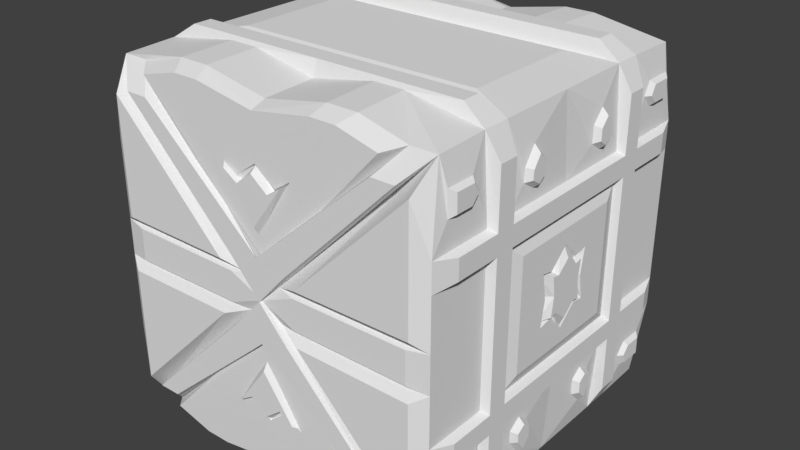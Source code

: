 # Source: SpaceCrate.blend  (saved by Blender 2.79.0; exported with 4.5.12 LTS)
import bpy
from mathutils import Matrix  # noqa: F401  (used for matrix-valued properties, if any)

bpy.ops.wm.read_factory_settings(use_empty=True)
scene = bpy.context.scene
scene.name = 'Scene'

# ---- collections
col_collection_1 = bpy.data.collections.new('Collection 1'); scene.collection.children.link(col_collection_1)

# ---- world
world_world = bpy.data.worlds.new('World'); scene.world = world_world
world_world.color = (0.05088, 0.05088, 0.05088)
world_world.use_sun_shadow = False
world_world.sun_shadow_jitter_overblur = 0.0
world_world.cycles.sampling_method = 'MANUAL'

# ---- meshes
me_cube_001 = bpy.data.meshes.new('Cube.001')
me_cube_001.from_pydata([(0.9706, -0.9271, 0.9907), (0.8215, -0.9271, 0.9907), (1.0, -0.905, 0.8463), (1.0, -1.0, 0.1063), (0.1, -1.0, 0.1), (0.708, -1.04, 0.8578), (0.8401, -1.04, 0.8578), (0.1739, -1.04, 0.1915), (0.8806, -1.022, 0.09256), (0.2069, -1.022, 0.08787), (0.9706, -0.6216, 1.0), (0.9706, -0.4631, 1.0), (1.0, -1.0, 0.554), (1.0, -0.6221, 0.554), (1.0, -1.0, 0.3949), (1.0, -0.6223, 0.3949), (1.0, -0.4619, 0.554), (1.0, -0.4616, 0.3949), (1.041, -0.8708, 0.5338), (1.041, -0.5971, 0.5338), (1.041, -0.8708, 0.4186), (1.041, -0.5972, 0.4186), (1.041, -0.4811, 0.5338), (1.041, -0.4808, 0.4186), (1.041, -0.4819, 0.8568), (1.041, -0.5967, 0.8568), (1.041, -0.5972, 0.4186), (1.041, -0.4808, 0.4186), (1.041, -0.5971, 0.5338), (1.041, -0.4811, 0.5338), (1.0, -0.07212, 0.1098), (1.0, -0.1805, 0.1292), (1.045, -0.07605, 0.104), (1.045, -0.1213, 0.1121), (1.0, -0.7375, 0.8458), (1.0, -0.6976, 0.7701), (1.0, -0.7563, 0.7051), (1.0, -0.9018, 0.7054), (1.026, -0.8747, 0.8257), (1.026, -0.7553, 0.8253), (1.026, -0.727, 0.7714), (1.026, -0.7687, 0.725), (1.026, -0.8724, 0.7253), (1.0, -0.2862, 0.8399), (1.0, -0.3524, 0.746), (1.0, -0.3571, 0.6722), (1.0, -0.2824, 0.6244), (1.0, -0.2151, 0.6723), (1.0, -0.2172, 0.7671), (1.035, -0.2859, 0.8027), (1.035, -0.3315, 0.738), (1.035, -0.3347, 0.6872), (1.035, -0.2833, 0.6542), (1.035, -0.2369, 0.6872), (1.035, -0.2383, 0.7525), (0.1051, -1.0, 0.597), (0.2179, -1.0, 0.6691), (0.09775, -1.042, 0.5907), (0.1797, -1.042, 0.643), (0.8374, -0.4886, 1.088), (0.8374, -0.5955, 1.088), (0.3688, -0.6204, 1.071), (0.3746, -0.9271, 1.062), (0.5487, -0.9271, 1.062), (0.5398, -0.6207, 1.071), (1.027, -0.3674, 0.3223), (1.027, -0.112, 0.1354), (1.027, -0.1831, 0.1481), (0.2456, -1.049, 0.1534), (0.9184, -1.049, 0.8262), (0.9184, -1.049, 0.3739), (0.9184, -1.049, 0.1581), (0.9184, -1.049, 0.4928), (0.3528, -1.015, 1.02), (0.7324, -1.015, 0.9598), (0.1239, -1.015, 0.6175), (0.2197, -1.015, 0.6787), (0.5007, -1.015, 1.02), (0.9706, -0.4631, 1.0), (0.7243, -0.3454, 1.042), (-0.9706, -0.9271, 0.9907), (0.0, -0.9271, 0.9907), (0.0, -1.0, 0.1617), (-0.8215, -0.9271, 0.9907), (-1.0, -0.905, 0.8463), (-1.0, -1.0, 0.1063), (-0.1, -1.0, 0.1), (0.0, -1.04, 0.2372), (-0.708, -1.04, 0.8578), (-0.8401, -1.04, 0.8578), (-0.1739, -1.04, 0.1915), (-0.8806, -1.022, 0.09256), (-0.2069, -1.022, 0.08787), (-0.9706, -0.6216, 1.0), (-0.9706, -0.4631, 1.0), (-1.0, -1.0, 0.554), (-1.0, -0.6221, 0.554), (-1.0, -1.0, 0.3949), (-1.0, -0.6223, 0.3949), (-1.0, -0.4619, 0.554), (-1.0, -0.4616, 0.3949), (-1.041, -0.8708, 0.5338), (-1.041, -0.5971, 0.5338), (-1.041, -0.8708, 0.4186), (-1.041, -0.5972, 0.4186), (-1.041, -0.4811, 0.5338), (-1.041, -0.4808, 0.4186), (0.0, -0.4615, 1.0), (0.0, -0.6197, 1.0), (-1.041, -0.4819, 0.8568), (-1.041, -0.5967, 0.8568), (-1.041, -0.5972, 0.4186), (-1.041, -0.4808, 0.4186), (-1.041, -0.5971, 0.5338), (-1.041, -0.4811, 0.5338), (-1.0, -0.07212, 0.1098), (-1.0, -0.1805, 0.1292), (-1.045, -0.07605, 0.104), (-1.045, -0.1213, 0.1121), (-1.0, -0.7375, 0.8458), (-1.0, -0.6976, 0.7701), (-1.0, -0.7563, 0.7051), (-1.0, -0.9018, 0.7054), (-1.026, -0.8747, 0.8257), (-1.026, -0.7553, 0.8253), (-1.026, -0.727, 0.7714), (-1.026, -0.7687, 0.725), (-1.026, -0.8724, 0.7253), (-1.0, -0.2862, 0.8399), (-1.0, -0.3524, 0.746), (-1.0, -0.3571, 0.6722), (-1.0, -0.2824, 0.6244), (-1.0, -0.2151, 0.6723), (-1.0, -0.2172, 0.7671), (-1.035, -0.2859, 0.8027), (-1.035, -0.3315, 0.738), (-1.035, -0.3347, 0.6872), (-1.035, -0.2833, 0.6542), (-1.035, -0.2369, 0.6872), (-1.035, -0.2383, 0.7525), (0.0, -1.0, 0.7018), (0.0, -1.0, 0.3286), (-0.1051, -1.0, 0.597), (-0.2179, -1.0, 0.6691), (0.0, -1.042, 0.6668), (0.0, -1.042, 0.3959), (-0.09775, -1.042, 0.5907), (-0.1797, -1.042, 0.643), (-0.8374, -0.4886, 1.088), (-0.8374, -0.5955, 1.088), (0.0, -0.4875, 1.088), (0.0, -0.5943, 1.088), (-0.3688, -0.6204, 1.071), (-0.3746, -0.9271, 1.062), (-0.5487, -0.9271, 1.062), (-0.5398, -0.6207, 1.071), (-1.027, -0.3674, 0.3223), (-1.027, -0.112, 0.1354), (-1.027, -0.1831, 0.1481), (-0.2456, -1.049, 0.1534), (-0.9184, -1.049, 0.8262), (-0.9184, -1.049, 0.3739), (-0.9184, -1.049, 0.1581), (-0.9184, -1.049, 0.4928), (-0.3528, -1.015, 1.02), (0.0, -1.015, 0.9598), (-0.7324, -1.015, 0.9598), (0.0, -1.015, 0.2478), (0.0, -1.015, 0.3895), (0.0, -1.015, 0.7066), (-0.1239, -1.015, 0.6175), (-0.2197, -1.015, 0.6787), (-0.5007, -1.015, 1.02), (-0.9706, -0.4631, 1.0), (0.0, -0.4615, 1.0), (-0.7243, -0.3454, 1.042), (0.0, -0.3446, 1.042), (0.9706, 0.9271, 0.9907), (0.8215, 0.9271, 0.9907), (0.9706, 0.0, 1.0), (1.0, 0.905, 0.8463), (1.0, 1.0, 0.1063), (0.1, 1.0, 0.1), (0.708, 1.04, 0.8578), (0.8401, 1.04, 0.8578), (0.1739, 1.04, 0.1915), (0.8806, 1.022, 0.09256), (0.2069, 1.022, 0.08787), (0.9706, 0.6216, 1.0), (0.9706, 0.4631, 1.0), (1.0, 1.0, 0.554), (1.0, 0.6221, 0.554), (1.0, 1.0, 0.3949), (1.0, 0.6223, 0.3949), (1.0, 0.4619, 0.554), (1.0, 0.0, 0.554), (1.0, 0.4616, 0.3949), (1.0, 0.0, 0.3949), (1.041, 0.8708, 0.5338), (1.041, 0.5971, 0.5338), (1.041, 0.8708, 0.4186), (1.041, 0.5972, 0.4186), (1.041, 0.4811, 0.5338), (1.041, 0.0, 0.5338), (1.041, 0.4808, 0.4186), (1.041, 0.0, 0.4186), (1.041, 0.4819, 0.8568), (1.041, 0.5967, 0.8568), (1.041, 0.5972, 0.4186), (1.041, 0.4808, 0.4186), (1.041, 0.5971, 0.5338), (1.041, 0.4811, 0.5338), (1.0, 0.0, 0.2602), (1.0, 0.07212, 0.1098), (1.0, 0.1805, 0.1292), (1.045, 0.0, 0.1668), (1.045, 0.07605, 0.104), (1.045, 0.1213, 0.1121), (1.0, 0.7375, 0.8458), (1.0, 0.6976, 0.7701), (1.0, 0.7563, 0.7051), (1.0, 0.9018, 0.7054), (1.026, 0.8747, 0.8257), (1.026, 0.7553, 0.8253), (1.026, 0.727, 0.7714), (1.026, 0.7687, 0.725), (1.026, 0.8724, 0.7253), (1.0, 0.2862, 0.8399), (1.0, 0.3524, 0.746), (1.0, 0.3571, 0.6722), (1.0, 0.2824, 0.6244), (1.0, 0.2151, 0.6723), (1.0, 0.2172, 0.7671), (1.035, 0.2859, 0.8027), (1.035, 0.3315, 0.738), (1.035, 0.3347, 0.6872), (1.035, 0.2833, 0.6542), (1.035, 0.2369, 0.6872), (1.035, 0.2383, 0.7525), (0.1051, 1.0, 0.597), (0.2179, 1.0, 0.6691), (0.09775, 1.042, 0.5907), (0.1797, 1.042, 0.643), (0.8374, 0.4886, 1.088), (0.8374, 0.5955, 1.088), (0.3688, 0.6204, 1.071), (0.3746, 0.9271, 1.062), (0.5487, 0.9271, 1.062), (0.5398, 0.6207, 1.071), (1.027, 0.3674, 0.3223), (1.027, 0.0, 0.3224), (1.027, 0.0, 0.234), (1.027, 0.112, 0.1354), (1.027, 0.1831, 0.1481), (0.2456, 1.049, 0.1534), (0.9184, 1.049, 0.8262), (0.9184, 1.049, 0.3739), (0.9184, 1.049, 0.1581), (0.9184, 1.049, 0.4928), (0.3528, 1.015, 1.02), (0.7324, 1.015, 0.9598), (0.1239, 1.015, 0.6175), (0.2197, 1.015, 0.6787), (0.5007, 1.015, 1.02), (0.9706, 0.0, 1.0), (0.9706, 0.4631, 1.0), (0.7243, 0.0, 1.042), (0.7243, 0.3454, 1.042), (-0.9706, 0.9271, 0.9907), (0.0, 0.9271, 0.9907), (0.0, 1.0, 0.1617), (-0.8215, 0.9271, 0.9907), (-0.9706, 0.0, 1.0), (0.0, 0.0, 1.042), (-1.0, 0.905, 0.8463), (-1.0, 1.0, 0.1063), (-0.1, 1.0, 0.1), (0.0, 1.04, 0.2372), (-0.708, 1.04, 0.8578), (-0.8401, 1.04, 0.8578), (-0.1739, 1.04, 0.1915), (-0.8806, 1.022, 0.09256), (-0.2069, 1.022, 0.08787), (-0.9706, 0.6216, 1.0), (-0.9706, 0.4631, 1.0), (-1.0, 1.0, 0.554), (-1.0, 0.6221, 0.554), (-1.0, 1.0, 0.3949), (-1.0, 0.6223, 0.3949), (-1.0, 0.4619, 0.554), (-1.0, 0.0, 0.554), (-1.0, 0.4616, 0.3949), (-1.0, 0.0, 0.3949), (-1.041, 0.8708, 0.5338), (-1.041, 0.5971, 0.5338), (-1.041, 0.8708, 0.4186), (-1.041, 0.5972, 0.4186), (-1.041, 0.4811, 0.5338), (-1.041, 0.0, 0.5338), (-1.041, 0.4808, 0.4186), (-1.041, 0.0, 0.4186), (0.0, 0.4615, 1.0), (0.0, 0.6197, 1.0), (-1.041, 0.4819, 0.8568), (-1.041, 0.5967, 0.8568), (-1.041, 0.5972, 0.4186), (-1.041, 0.4808, 0.4186), (-1.041, 0.5971, 0.5338), (-1.041, 0.4811, 0.5338), (-1.0, 0.0, 0.2602), (-1.0, 0.07212, 0.1098), (-1.0, 0.1805, 0.1292), (-1.045, 0.0, 0.1668), (-1.045, 0.07605, 0.104), (-1.045, 0.1213, 0.1121), (-1.0, 0.7375, 0.8458), (-1.0, 0.6976, 0.7701), (-1.0, 0.7563, 0.7051), (-1.0, 0.9018, 0.7054), (-1.026, 0.8747, 0.8257), (-1.026, 0.7553, 0.8253), (-1.026, 0.727, 0.7714), (-1.026, 0.7687, 0.725), (-1.026, 0.8724, 0.7253), (-1.0, 0.2862, 0.8399), (-1.0, 0.3524, 0.746), (-1.0, 0.3571, 0.6722), (-1.0, 0.2824, 0.6244), (-1.0, 0.2151, 0.6723), (-1.0, 0.2172, 0.7671), (-1.035, 0.2859, 0.8027), (-1.035, 0.3315, 0.738), (-1.035, 0.3347, 0.6872), (-1.035, 0.2833, 0.6542), (-1.035, 0.2369, 0.6872), (-1.035, 0.2383, 0.7525), (0.0, 1.0, 0.7018), (0.0, 1.0, 0.3286), (-0.1051, 1.0, 0.597), (-0.2179, 1.0, 0.6691), (0.0, 1.042, 0.6668), (0.0, 1.042, 0.3959), (-0.09775, 1.042, 0.5907), (-0.1797, 1.042, 0.643), (-0.8374, 0.4886, 1.088), (-0.8374, 0.5955, 1.088), (0.0, 0.4875, 1.088), (0.0, 0.5943, 1.088), (-0.3688, 0.6204, 1.071), (-0.3746, 0.9271, 1.062), (-0.5487, 0.9271, 1.062), (-0.5398, 0.6207, 1.071), (-1.027, 0.3674, 0.3223), (-1.027, 0.0, 0.3224), (-1.027, 0.0, 0.234), (-1.027, 0.112, 0.1354), (-1.027, 0.1831, 0.1481), (-0.2456, 1.049, 0.1534), (-0.9184, 1.049, 0.8262), (-0.9184, 1.049, 0.3739), (-0.9184, 1.049, 0.1581), (-0.9184, 1.049, 0.4928), (-0.3528, 1.015, 1.02), (0.0, 1.015, 0.9598), (-0.7324, 1.015, 0.9598), (0.0, 1.015, 0.2478), (0.0, 1.015, 0.3895), (0.0, 1.015, 0.7066), (-0.1239, 1.015, 0.6175), (-0.2197, 1.015, 0.6787), (-0.5007, 1.015, 1.02), (-0.9706, 0.0, 1.0), (-0.9706, 0.4631, 1.0), (0.0, 0.4615, 1.0), (-0.7243, 0.0, 1.042), (-0.7243, 0.3454, 1.042), (0.0, 0.3446, 1.042), (0.9706, -0.9271, -0.9907), (0.8215, -0.9271, -0.9907), (1.0, -1.0, 0.0), (1.0, -0.905, -0.8463), (1.0, -1.0, -0.1063), (0.1, -1.0, -0.1), (0.708, -1.04, -0.8578), (0.8401, -1.04, -0.8578), (0.1739, -1.04, -0.1915), (0.8806, -1.022, -0.09256), (0.8806, -1.022, 0.0), (0.2069, -1.022, -0.08787), (1.0, -0.6227, 0.0), (0.9706, -0.6216, -1.0), (0.9706, -0.4631, -1.0), (1.0, -0.4606, 0.0), (1.0, -1.0, -0.554), (1.0, -0.6221, -0.554), (1.0, -1.0, -0.3949), (1.0, -0.6223, -0.3949), (1.0, -0.4619, -0.554), (1.0, -0.4616, -0.3949), (1.041, -0.8708, -0.5338), (1.041, -0.5971, -0.5338), (1.041, -0.8708, -0.4186), (1.041, -0.5972, -0.4186), (1.041, -0.4811, -0.5338), (1.041, -0.4808, -0.4186), (1.041, -0.4801, 0.0), (1.041, -0.5975, 0.0), (1.041, -0.4819, -0.8568), (1.041, -0.5967, -0.8568), (1.041, -0.5972, -0.4186), (1.041, -0.4808, -0.4186), (1.041, -0.5971, -0.5338), (1.041, -0.4811, -0.5338), (1.0, -0.1417, 0.0), (1.0, -0.07212, -0.1098), (1.0, -0.1805, -0.1292), (1.045, -0.1051, 0.0), (1.045, -0.07605, -0.104), (1.045, -0.1213, -0.1121), (1.0, -0.7375, -0.8458), (1.0, -0.6976, -0.7701), (1.0, -0.7563, -0.7051), (1.0, -0.9018, -0.7054), (1.026, -0.8747, -0.8257), (1.026, -0.7553, -0.8253), (1.026, -0.727, -0.7714), (1.026, -0.7687, -0.725), (1.026, -0.8724, -0.7253), (1.0, -0.2862, -0.8399), (1.0, -0.3524, -0.746), (1.0, -0.3571, -0.6722), (1.0, -0.2824, -0.6244), (1.0, -0.2151, -0.6723), (1.0, -0.2172, -0.7671), (1.035, -0.2859, -0.8027), (1.035, -0.3315, -0.738), (1.035, -0.3347, -0.6872), (1.035, -0.2833, -0.6542), (1.035, -0.2369, -0.6872), (1.035, -0.2383, -0.7525), (0.1051, -1.0, -0.597), (0.2179, -1.0, -0.6691), (0.09775, -1.042, -0.5907), (0.1797, -1.042, -0.643), (0.8374, -0.4886, -1.088), (0.8374, -0.5955, -1.088), (0.3688, -0.6204, -1.071), (0.3746, -0.9271, -1.062), (0.5487, -0.9271, -1.062), (0.5398, -0.6207, -1.071), (1.027, -0.1577, 0.0), (1.027, -0.3668, 0.0), (1.027, -0.3674, -0.3223), (1.027, -0.112, -0.1354), (1.027, -0.1831, -0.1481), (0.2456, -1.049, -0.1534), (0.9184, -1.049, -0.8262), (0.9184, -1.049, -0.3739), (0.9184, -1.049, -0.1581), (0.9184, -1.049, -0.4928), (0.3528, -1.015, -1.02), (0.7324, -1.015, -0.9598), (0.1239, -1.015, -0.6175), (0.2197, -1.015, -0.6787), (0.5007, -1.015, -1.02), (0.9706, -0.4631, -1.0), (0.7243, -0.3454, -1.042), (-0.9706, -0.9271, -0.9907), (0.0, -0.9271, -0.9907), (0.0, -1.0, -0.1617), (-0.8215, -0.9271, -0.9907), (-1.0, -1.0, 0.0), (0.0, -1.0, 0.0), (-1.0, -0.905, -0.8463), (-1.0, -1.0, -0.1063), (-0.1, -1.0, -0.1), (0.0, -1.04, -0.2372), (0.0, -1.04, 0.0), (-0.708, -1.04, -0.8578), (-0.8401, -1.04, -0.8578), (-0.1739, -1.04, -0.1915), (-0.8806, -1.022, -0.09256), (-0.8806, -1.022, 0.0), (0.0, -1.022, 0.0), (-0.2069, -1.022, -0.08787), (-1.0, -0.6227, 0.0), (-0.9706, -0.6216, -1.0), (-0.9706, -0.4631, -1.0), (-1.0, -0.4606, 0.0), (-1.0, -1.0, -0.554), (-1.0, -0.6221, -0.554), (-1.0, -1.0, -0.3949), (-1.0, -0.6223, -0.3949), (-1.0, -0.4619, -0.554), (-1.0, -0.4616, -0.3949), (-1.041, -0.8708, -0.5338), (-1.041, -0.5971, -0.5338), (-1.041, -0.8708, -0.4186), (-1.041, -0.5972, -0.4186), (-1.041, -0.4811, -0.5338), (-1.041, -0.4808, -0.4186), (0.0, -0.4615, -1.0), (0.0, -0.6197, -1.0), (-1.041, -0.4801, 0.0), (-1.041, -0.5975, 0.0), (-1.041, -0.4819, -0.8568), (-1.041, -0.5967, -0.8568), (-1.041, -0.5972, -0.4186), (-1.041, -0.4808, -0.4186), (-1.041, -0.5971, -0.5338), (-1.041, -0.4811, -0.5338), (-1.0, -0.1417, 0.0), (-1.0, -0.07212, -0.1098), (-1.0, -0.1805, -0.1292), (-1.045, -0.1051, 0.0), (-1.045, -0.07605, -0.104), (-1.045, -0.1213, -0.1121), (-1.0, -0.7375, -0.8458), (-1.0, -0.6976, -0.7701), (-1.0, -0.7563, -0.7051), (-1.0, -0.9018, -0.7054), (-1.026, -0.8747, -0.8257), (-1.026, -0.7553, -0.8253), (-1.026, -0.727, -0.7714), (-1.026, -0.7687, -0.725), (-1.026, -0.8724, -0.7253), (-1.0, -0.2862, -0.8399), (-1.0, -0.3524, -0.746), (-1.0, -0.3571, -0.6722), (-1.0, -0.2824, -0.6244), (-1.0, -0.2151, -0.6723), (-1.0, -0.2172, -0.7671), (-1.035, -0.2859, -0.8027), (-1.035, -0.3315, -0.738), (-1.035, -0.3347, -0.6872), (-1.035, -0.2833, -0.6542), (-1.035, -0.2369, -0.6872), (-1.035, -0.2383, -0.7525), (0.0, -1.0, -0.7018), (0.0, -1.0, -0.3286), (-0.1051, -1.0, -0.597), (-0.2179, -1.0, -0.6691), (0.0, -1.042, -0.6668), (0.0, -1.042, -0.3959), (-0.09775, -1.042, -0.5907), (-0.1797, -1.042, -0.643), (-0.8374, -0.4886, -1.088), (-0.8374, -0.5955, -1.088), (0.0, -0.4875, -1.088), (0.0, -0.5943, -1.088), (-0.3688, -0.6204, -1.071), (-0.3746, -0.9271, -1.062), (-0.5487, -0.9271, -1.062), (-0.5398, -0.6207, -1.071), (-1.027, -0.1577, 0.0), (-1.027, -0.3668, 0.0), (-1.027, -0.3674, -0.3223), (-1.027, -0.112, -0.1354), (-1.027, -0.1831, -0.1481), (-0.2456, -1.049, -0.1534), (-0.9184, -1.049, -0.8262), (-0.9184, -1.049, -0.3739), (-0.9184, -1.049, -0.1581), (-0.9184, -1.049, -0.4928), (-0.3528, -1.015, -1.02), (0.0, -1.015, -0.9598), (-0.7324, -1.015, -0.9598), (0.0, -1.015, -0.2478), (0.0, -1.015, -0.3895), (0.0, -1.015, -0.7066), (-0.1239, -1.015, -0.6175), (-0.2197, -1.015, -0.6787), (-0.5007, -1.015, -1.02), (-0.9706, -0.4631, -1.0), (0.0, -0.4615, -1.0), (-0.7243, -0.3454, -1.042), (0.0, -0.3446, -1.042), (0.9706, 0.9271, -0.9907), (0.8215, 0.9271, -0.9907), (0.9706, 0.0, -1.0), (1.0, 1.0, 0.0), (1.0, 0.905, -0.8463), (1.0, 1.0, -0.1063), (0.1, 1.0, -0.1), (0.708, 1.04, -0.8578), (0.8401, 1.04, -0.8578), (0.1739, 1.04, -0.1915), (0.8806, 1.022, -0.09256), (0.8806, 1.022, 0.0), (0.2069, 1.022, -0.08787), (1.0, 0.6227, 0.0), (0.9706, 0.6216, -1.0), (0.9706, 0.4631, -1.0), (1.0, 0.4606, 0.0), (1.0, 1.0, -0.554), (1.0, 0.6221, -0.554), (1.0, 1.0, -0.3949), (1.0, 0.6223, -0.3949), (1.0, 0.4619, -0.554), (1.0, 0.0, -0.554), (1.0, 0.4616, -0.3949), (1.0, 0.0, -0.3949), (1.041, 0.8708, -0.5338), (1.041, 0.5971, -0.5338), (1.041, 0.8708, -0.4186), (1.041, 0.5972, -0.4186), (1.041, 0.4811, -0.5338), (1.041, 0.0, -0.5338), (1.041, 0.4808, -0.4186), (1.041, 0.0, -0.4186), (1.041, 0.4801, 0.0), (1.041, 0.5975, 0.0), (1.041, 0.4819, -0.8568), (1.041, 0.5967, -0.8568), (1.041, 0.5972, -0.4186), (1.041, 0.4808, -0.4186), (1.041, 0.5971, -0.5338), (1.041, 0.4811, -0.5338), (1.0, 0.1417, 0.0), (1.0, 0.0, -0.2602), (1.0, 0.07212, -0.1098), (1.0, 0.1805, -0.1292), (1.045, 0.0, -0.1668), (1.045, 0.0, 0.0), (1.045, 0.1051, 0.0), (1.045, 0.07605, -0.104), (1.045, 0.1213, -0.1121), (1.0, 0.7375, -0.8458), (1.0, 0.6976, -0.7701), (1.0, 0.7563, -0.7051), (1.0, 0.9018, -0.7054), (1.026, 0.8747, -0.8257), (1.026, 0.7553, -0.8253), (1.026, 0.727, -0.7714), (1.026, 0.7687, -0.725), (1.026, 0.8724, -0.7253), (1.0, 0.2862, -0.8399), (1.0, 0.3524, -0.746), (1.0, 0.3571, -0.6722), (1.0, 0.2824, -0.6244), (1.0, 0.2151, -0.6723), (1.0, 0.2172, -0.7671), (1.035, 0.2859, -0.8027), (1.035, 0.3315, -0.738), (1.035, 0.3347, -0.6872), (1.035, 0.2833, -0.6542), (1.035, 0.2369, -0.6872), (1.035, 0.2383, -0.7525), (0.1051, 1.0, -0.597), (0.2179, 1.0, -0.6691), (0.09775, 1.042, -0.5907), (0.1797, 1.042, -0.643), (0.8374, 0.4886, -1.088), (0.8374, 0.5955, -1.088), (0.3688, 0.6204, -1.071), (0.3746, 0.9271, -1.062), (0.5487, 0.9271, -1.062), (0.5398, 0.6207, -1.071), (1.027, 0.1577, 0.0), (1.027, 0.3668, 0.0), (1.027, 0.3674, -0.3223), (1.027, 0.0, -0.3224), (1.027, 0.0, -0.234), (1.027, 0.112, -0.1354), (1.027, 0.1831, -0.1481), (0.2456, 1.049, -0.1534), (0.9184, 1.049, -0.8262), (0.9184, 1.049, -0.3739), (0.9184, 1.049, -0.1581), (0.9184, 1.049, -0.4928), (0.3528, 1.015, -1.02), (0.7324, 1.015, -0.9598), (0.1239, 1.015, -0.6175), (0.2197, 1.015, -0.6787), (0.5007, 1.015, -1.02), (0.9706, 0.0, -1.0), (0.9706, 0.4631, -1.0), (0.7243, 0.0, -1.042), (0.7243, 0.3454, -1.042), (-0.9706, 0.9271, -0.9907), (0.0, 0.9271, -0.9907), (0.0, 1.0, -0.1617), (-0.8215, 0.9271, -0.9907), (-0.9706, 0.0, -1.0), (0.0, 0.0, -1.042), (-1.0, 1.0, 0.0), (0.0, 1.0, 0.0), (-1.0, 0.905, -0.8463), (-1.0, 1.0, -0.1063), (-0.1, 1.0, -0.1), (0.0, 1.04, -0.2372), (0.0, 1.04, 0.0), (-0.708, 1.04, -0.8578), (-0.8401, 1.04, -0.8578), (-0.1739, 1.04, -0.1915), (-0.8806, 1.022, -0.09256), (-0.8806, 1.022, 0.0), (0.0, 1.022, 0.0), (-0.2069, 1.022, -0.08787), (-1.0, 0.6227, 0.0), (-0.9706, 0.6216, -1.0), (-0.9706, 0.4631, -1.0), (-1.0, 0.4606, 0.0), (-1.0, 1.0, -0.554), (-1.0, 0.6221, -0.554), (-1.0, 1.0, -0.3949), (-1.0, 0.6223, -0.3949), (-1.0, 0.4619, -0.554), (-1.0, 0.0, -0.554), (-1.0, 0.4616, -0.3949), (-1.0, 0.0, -0.3949), (-1.041, 0.8708, -0.5338), (-1.041, 0.5971, -0.5338), (-1.041, 0.8708, -0.4186), (-1.041, 0.5972, -0.4186), (-1.041, 0.4811, -0.5338), (-1.041, 0.0, -0.5338), (-1.041, 0.4808, -0.4186), (-1.041, 0.0, -0.4186), (0.0, 0.4615, -1.0), (0.0, 0.6197, -1.0), (-1.041, 0.4801, 0.0), (-1.041, 0.5975, 0.0), (-1.041, 0.4819, -0.8568), (-1.041, 0.5967, -0.8568), (-1.041, 0.5972, -0.4186), (-1.041, 0.4808, -0.4186), (-1.041, 0.5971, -0.5338), (-1.041, 0.4811, -0.5338), (-1.0, 0.1417, 0.0), (-1.0, 0.0, -0.2602), (-1.0, 0.07212, -0.1098), (-1.0, 0.1805, -0.1292), (-1.045, 0.0, -0.1668), (-1.045, 0.0, 0.0), (-1.045, 0.1051, 0.0), (-1.045, 0.07605, -0.104), (-1.045, 0.1213, -0.1121), (-1.0, 0.7375, -0.8458), (-1.0, 0.6976, -0.7701), (-1.0, 0.7563, -0.7051), (-1.0, 0.9018, -0.7054), (-1.026, 0.8747, -0.8257), (-1.026, 0.7553, -0.8253), (-1.026, 0.727, -0.7714), (-1.026, 0.7687, -0.725), (-1.026, 0.8724, -0.7253), (-1.0, 0.2862, -0.8399), (-1.0, 0.3524, -0.746), (-1.0, 0.3571, -0.6722), (-1.0, 0.2824, -0.6244), (-1.0, 0.2151, -0.6723), (-1.0, 0.2172, -0.7671), (-1.035, 0.2859, -0.8027), (-1.035, 0.3315, -0.738), (-1.035, 0.3347, -0.6872), (-1.035, 0.2833, -0.6542), (-1.035, 0.2369, -0.6872), (-1.035, 0.2383, -0.7525), (0.0, 1.0, -0.7018), (0.0, 1.0, -0.3286), (-0.1051, 1.0, -0.597), (-0.2179, 1.0, -0.6691), (0.0, 1.042, -0.6668), (0.0, 1.042, -0.3959), (-0.09775, 1.042, -0.5907), (-0.1797, 1.042, -0.643), (-0.8374, 0.4886, -1.088), (-0.8374, 0.5955, -1.088), (0.0, 0.4875, -1.088), (0.0, 0.5943, -1.088), (-0.3688, 0.6204, -1.071), (-0.3746, 0.9271, -1.062), (-0.5487, 0.9271, -1.062), (-0.5398, 0.6207, -1.071), (-1.027, 0.1577, 0.0), (-1.027, 0.3668, 0.0), (-1.027, 0.3674, -0.3223), (-1.027, 0.0, -0.3224), (-1.027, 0.0, -0.234), (-1.027, 0.112, -0.1354), (-1.027, 0.1831, -0.1481), (-0.2456, 1.049, -0.1534), (-0.9184, 1.049, -0.8262), (-0.9184, 1.049, -0.3739), (-0.9184, 1.049, -0.1581), (-0.9184, 1.049, -0.4928), (-0.3528, 1.015, -1.02), (0.0, 1.015, -0.9598), (-0.7324, 1.015, -0.9598), (0.0, 1.015, -0.2478), (0.0, 1.015, -0.3895), (0.0, 1.015, -0.7066), (-0.1239, 1.015, -0.6175), (-0.2197, 1.015, -0.6787), (-0.5007, 1.015, -1.02), (-0.9706, 0.0, -1.0), (-0.9706, 0.4631, -1.0), (0.0, 0.4615, -1.0), (-0.7243, 0.0, -1.042), (-0.7243, 0.3454, -1.042), (0.0, 0.3446, -1.042)], [], [(31, 413, 416, 33), (11, 179, 264, 78), (63, 62, 73, 77), (4, 472, 483, 9), (14, 12, 72, 70), (477, 7, 6, 5, 87), (0, 1, 5, 6), (472, 4, 7, 477), (1, 82, 87, 5), (4, 0, 6, 7), (387, 8, 9, 483), (379, 3, 8, 387), (3, 4, 9, 8), (389, 15, 14, 3, 379), (392, 17, 27, 405), (12, 13, 35, 36, 37, 2, 0), (195, 16, 22, 203), (20, 21, 19, 18), (16, 195, 47, 46, 45), (10, 13, 28, 25), (17, 197, 205, 23), (12, 14, 20, 18), (23, 205, 203, 22), (21, 23, 22, 19), (15, 17, 23, 21), (13, 12, 18, 19), (16, 13, 19, 22), (14, 15, 21, 20), (405, 27, 26, 406), (108, 61, 64, 10, 60, 151), (10, 64, 63, 1, 0), (28, 29, 24, 25), (16, 11, 24, 29), (11, 10, 25, 24), (17, 15, 26, 27), (13, 16, 29, 28), (15, 389, 406, 26), (623, 215, 32, 33, 416), (197, 17, 65, 250), (212, 30, 32, 215), (30, 31, 33, 32), (39, 38, 42, 41, 40), (0, 2, 34, 35, 13, 10), (37, 36, 41, 42), (35, 34, 39, 40), (2, 37, 42, 38), (36, 35, 40, 41), (34, 2, 38, 39), (51, 52, 53, 54, 49, 50), (46, 47, 53, 52), (44, 43, 48, 47, 195, 179, 11, 16, 45), (44, 45, 51, 50), (47, 48, 54, 53), (45, 46, 52, 51), (43, 44, 50, 49), (48, 43, 49, 54), (145, 58, 57, 144), (56, 55, 57, 58), (141, 56, 58, 145), (55, 140, 144, 57), (59, 150, 151, 60), (11, 107, 150, 59), (10, 11, 59, 60), (450, 67, 66, 251, 250, 65, 451), (62, 61, 108, 81), (63, 64, 61, 62), (17, 392, 451, 65), (413, 31, 67, 450), (30, 212, 251, 66), (31, 30, 66, 67), (68, 71, 70, 72, 69), (4, 3, 71, 68), (3, 14, 70, 71), (12, 0, 69, 72), (0, 4, 68, 69), (167, 74, 77, 73, 165, 169, 75, 76, 168), (55, 56, 76, 75), (82, 1, 74, 167), (56, 141, 168, 76), (1, 63, 77, 74), (62, 81, 165, 73), (140, 55, 75, 169), (174, 78, 79, 176), (107, 11, 78, 174), (266, 273, 176, 79), (78, 264, 266, 79), (116, 118, 514, 511), (94, 173, 371, 272), (154, 172, 164, 153), (86, 92, 483, 472), (97, 161, 163, 95), (477, 87, 88, 89, 90), (80, 89, 88, 83), (472, 477, 90, 86), (83, 88, 87, 82), (86, 90, 89, 80), (482, 483, 92, 91), (471, 482, 91, 85), (85, 91, 92, 86), (485, 471, 85, 97, 98), (488, 503, 112, 100), (95, 80, 84, 122, 121, 120, 96), (290, 298, 105, 99), (103, 101, 102, 104), (99, 130, 131, 132, 290), (93, 110, 113, 96), (100, 106, 300, 292), (95, 101, 103, 97), (106, 105, 298, 300), (104, 102, 105, 106), (98, 104, 106, 100), (96, 102, 101, 95), (99, 105, 102, 96), (97, 103, 104, 98), (503, 504, 111, 112), (108, 151, 149, 93, 155, 152), (93, 80, 83, 154, 155), (113, 110, 109, 114), (99, 114, 109, 94), (94, 109, 110, 93), (100, 112, 111, 98), (96, 113, 114, 99), (98, 111, 504, 485), (734, 514, 118, 117, 312), (292, 353, 156, 100), (309, 312, 117, 115), (115, 117, 118, 116), (124, 125, 126, 127, 123), (80, 93, 96, 120, 119, 84), (122, 127, 126, 121), (120, 125, 124, 119), (84, 123, 127, 122), (121, 126, 125, 120), (119, 124, 123, 84), (136, 135, 134, 139, 138, 137), (131, 137, 138, 132), (129, 130, 99, 94, 272, 290, 132, 133, 128), (129, 135, 136, 130), (132, 138, 139, 133), (130, 136, 137, 131), (128, 134, 135, 129), (133, 139, 134, 128), (145, 144, 146, 147), (143, 147, 146, 142), (141, 145, 147, 143), (142, 146, 144, 140), (148, 149, 151, 150), (94, 148, 150, 107), (93, 149, 148, 94), (554, 555, 156, 353, 354, 157, 158), (153, 81, 108, 152), (154, 153, 152, 155), (100, 156, 555, 488), (511, 554, 158, 116), (115, 157, 354, 309), (116, 158, 157, 115), (159, 160, 163, 161, 162), (86, 159, 162, 85), (85, 162, 161, 97), (95, 163, 160, 80), (80, 160, 159, 86), (167, 168, 171, 170, 169, 165, 164, 172, 166), (142, 170, 171, 143), (82, 167, 166, 83), (143, 171, 168, 141), (83, 166, 172, 154), (153, 164, 165, 81), (140, 169, 170, 142), (174, 176, 175, 173), (107, 174, 173, 94), (374, 175, 176, 273), (173, 175, 374, 371), (214, 217, 624, 618), (189, 265, 264, 179), (247, 263, 259, 246), (182, 187, 697, 686), (192, 256, 258, 190), (691, 277, 183, 184, 185), (177, 184, 183, 178), (686, 691, 185, 182), (178, 183, 277, 270), (182, 185, 184, 177), (588, 697, 187, 186), (580, 588, 186, 181), (181, 186, 187, 182), (590, 580, 181, 192, 193), (593, 610, 209, 196), (190, 177, 180, 221, 220, 219, 191), (195, 203, 202, 194), (200, 198, 199, 201), (194, 229, 230, 231, 195), (188, 207, 210, 191), (196, 204, 205, 197), (190, 198, 200, 192), (204, 202, 203, 205), (201, 199, 202, 204), (193, 201, 204, 196), (191, 199, 198, 190), (194, 202, 199, 191), (192, 200, 201, 193), (610, 611, 208, 209), (302, 347, 244, 188, 248, 245), (188, 177, 178, 247, 248), (210, 207, 206, 211), (194, 211, 206, 189), (189, 206, 207, 188), (196, 209, 208, 193), (191, 210, 211, 194), (193, 208, 611, 590), (623, 624, 217, 216, 215), (197, 250, 249, 196), (212, 215, 216, 213), (213, 216, 217, 214), (223, 224, 225, 226, 222), (177, 188, 191, 219, 218, 180), (221, 226, 225, 220), (219, 224, 223, 218), (180, 222, 226, 221), (220, 225, 224, 219), (218, 223, 222, 180), (235, 234, 233, 238, 237, 236), (230, 236, 237, 231), (228, 229, 194, 189, 179, 195, 231, 232, 227), (228, 234, 235, 229), (231, 237, 238, 232), (229, 235, 236, 230), (227, 233, 234, 228), (232, 238, 233, 227), (341, 340, 241, 242), (240, 242, 241, 239), (337, 341, 242, 240), (239, 241, 340, 336), (243, 244, 347, 346), (189, 243, 346, 301), (188, 244, 243, 189), (658, 659, 249, 250, 251, 252, 253), (246, 269, 302, 245), (247, 246, 245, 248), (196, 249, 659, 593), (618, 658, 253, 214), (213, 252, 251, 212), (214, 253, 252, 213), (254, 255, 258, 256, 257), (182, 254, 257, 181), (181, 257, 256, 192), (190, 258, 255, 177), (177, 255, 254, 182), (365, 366, 262, 261, 367, 363, 259, 263, 260), (239, 261, 262, 240), (270, 365, 260, 178), (240, 262, 366, 337), (178, 260, 263, 247), (246, 259, 363, 269), (336, 367, 261, 239), (373, 376, 267, 265), (301, 373, 265, 189), (266, 267, 376, 273), (265, 267, 266, 264), (311, 729, 735, 314), (284, 272, 371, 372), (350, 349, 362, 370), (276, 686, 697, 282), (287, 285, 361, 359), (691, 280, 279, 278, 277), (268, 271, 278, 279), (686, 276, 280, 691), (271, 270, 277, 278), (276, 268, 279, 280), (696, 281, 282, 697), (685, 275, 281, 696), (275, 276, 282, 281), (699, 288, 287, 275, 685), (702, 291, 306, 721), (285, 286, 316, 317, 318, 274, 268), (290, 289, 297, 298), (295, 296, 294, 293), (289, 290, 328, 327, 326), (283, 286, 307, 304), (291, 292, 300, 299), (285, 287, 295, 293), (299, 300, 298, 297), (296, 299, 297, 294), (288, 291, 299, 296), (286, 285, 293, 294), (289, 286, 294, 297), (287, 288, 296, 295), (721, 306, 305, 722), (302, 348, 351, 283, 345, 347), (283, 351, 350, 271, 268), (307, 308, 303, 304), (289, 284, 303, 308), (284, 283, 304, 303), (291, 288, 305, 306), (286, 289, 308, 307), (288, 699, 722, 305), (734, 312, 313, 314, 735), (292, 291, 352, 353), (309, 310, 313, 312), (310, 311, 314, 313), (320, 319, 323, 322, 321), (268, 274, 315, 316, 286, 283), (318, 317, 322, 323), (316, 315, 320, 321), (274, 318, 323, 319), (317, 316, 321, 322), (315, 274, 319, 320), (332, 333, 334, 335, 330, 331), (327, 328, 334, 333), (325, 324, 329, 328, 290, 272, 284, 289, 326), (325, 326, 332, 331), (328, 329, 335, 334), (326, 327, 333, 332), (324, 325, 331, 330), (329, 324, 330, 335), (341, 343, 342, 340), (339, 338, 342, 343), (337, 339, 343, 341), (338, 336, 340, 342), (344, 346, 347, 345), (284, 301, 346, 344), (283, 284, 344, 345), (775, 356, 355, 354, 353, 352, 776), (349, 348, 302, 269), (350, 351, 348, 349), (291, 702, 776, 352), (729, 311, 356, 775), (310, 309, 354, 355), (311, 310, 355, 356), (357, 360, 359, 361, 358), (276, 275, 360, 357), (275, 287, 359, 360), (285, 268, 358, 361), (268, 276, 357, 358), (365, 364, 370, 362, 363, 367, 368, 369, 366), (338, 339, 369, 368), (270, 271, 364, 365), (339, 337, 366, 369), (271, 350, 370, 364), (349, 269, 363, 362), (336, 338, 368, 367), (373, 372, 375, 376), (301, 284, 372, 373), (374, 273, 376, 375), (372, 371, 374, 375), (415, 418, 416, 413), (391, 465, 675, 579), (448, 464, 460, 447), (382, 388, 483, 472), (395, 457, 459, 393), (477, 476, 383, 384, 385), (377, 384, 383, 378), (472, 477, 385, 382), (378, 383, 476, 469), (382, 385, 384, 377), (387, 483, 388, 386), (379, 387, 386, 381), (381, 386, 388, 382), (389, 379, 381, 395, 396), (392, 405, 410, 398), (393, 377, 380, 422, 421, 420, 394), (599, 607, 403, 397), (401, 399, 400, 402), (397, 430, 431, 432, 599), (390, 408, 411, 394), (398, 404, 609, 601), (393, 399, 401, 395), (404, 403, 607, 609), (402, 400, 403, 404), (396, 402, 404, 398), (394, 400, 399, 393), (397, 403, 400, 394), (395, 401, 402, 396), (405, 406, 409, 410), (502, 549, 445, 390, 449, 446), (390, 377, 378, 448, 449), (411, 408, 407, 412), (397, 412, 407, 391), (391, 407, 408, 390), (398, 410, 409, 396), (394, 411, 412, 397), (396, 409, 406, 389), (623, 416, 418, 417, 622), (601, 661, 452, 398), (619, 622, 417, 414), (414, 417, 418, 415), (424, 425, 426, 427, 423), (377, 390, 394, 420, 419, 380), (422, 427, 426, 421), (420, 425, 424, 419), (380, 423, 427, 422), (421, 426, 425, 420), (419, 424, 423, 380), (436, 435, 434, 439, 438, 437), (431, 437, 438, 432), (429, 430, 397, 391, 579, 599, 432, 433, 428), (429, 435, 436, 430), (432, 438, 439, 433), (430, 436, 437, 431), (428, 434, 435, 429), (433, 439, 434, 428), (543, 542, 442, 443), (441, 443, 442, 440), (539, 543, 443, 441), (440, 442, 542, 538), (444, 445, 549, 548), (391, 444, 548, 501), (390, 445, 444, 391), (450, 451, 452, 661, 662, 453, 454), (447, 468, 502, 446), (448, 447, 446, 449), (398, 452, 451, 392), (413, 450, 454, 415), (414, 453, 662, 619), (415, 454, 453, 414), (455, 456, 459, 457, 458), (382, 455, 458, 381), (381, 458, 457, 395), (393, 459, 456, 377), (377, 456, 455, 382), (567, 568, 463, 462, 569, 565, 460, 464, 461), (440, 462, 463, 441), (469, 567, 461, 378), (441, 463, 568, 539), (378, 461, 464, 448), (447, 460, 565, 468), (538, 569, 462, 440), (574, 576, 466, 465), (501, 574, 465, 391), (677, 466, 576, 684), (465, 466, 677, 675), (513, 511, 514, 516), (487, 683, 796, 573), (552, 551, 564, 572), (475, 472, 483, 484), (491, 489, 563, 561), (477, 480, 479, 478, 476), (467, 470, 478, 479), (472, 475, 480, 477), (470, 469, 476, 478), (475, 467, 479, 480), (482, 481, 484, 483), (471, 474, 481, 482), (474, 475, 484, 481), (485, 492, 491, 474, 471), (488, 494, 508, 503), (489, 490, 518, 519, 520, 473, 467), (708, 493, 499, 716), (497, 498, 496, 495), (493, 708, 530, 529, 528), (486, 490, 509, 506), (494, 710, 718, 500), (489, 491, 497, 495), (500, 718, 716, 499), (498, 500, 499, 496), (492, 494, 500, 498), (490, 489, 495, 496), (493, 490, 496, 499), (491, 492, 498, 497), (503, 508, 507, 504), (502, 550, 553, 486, 547, 549), (486, 553, 552, 470, 467), (509, 510, 505, 506), (493, 487, 505, 510), (487, 486, 506, 505), (494, 492, 507, 508), (490, 493, 510, 509), (492, 485, 504, 507), (734, 733, 515, 516, 514), (710, 494, 556, 778), (730, 512, 515, 733), (512, 513, 516, 515), (522, 521, 525, 524, 523), (467, 473, 517, 518, 490, 486), (520, 519, 524, 525), (518, 517, 522, 523), (473, 520, 525, 521), (519, 518, 523, 524), (517, 473, 521, 522), (534, 535, 536, 537, 532, 533), (529, 530, 536, 535), (527, 526, 531, 530, 708, 683, 487, 493, 528), (527, 528, 534, 533), (530, 531, 537, 536), (528, 529, 535, 534), (526, 527, 533, 532), (531, 526, 532, 537), (543, 545, 544, 542), (541, 540, 544, 545), (539, 541, 545, 543), (540, 538, 542, 544), (546, 548, 549, 547), (487, 501, 548, 546), (486, 487, 546, 547), (554, 558, 557, 779, 778, 556, 555), (551, 550, 502, 468), (552, 553, 550, 551), (494, 488, 555, 556), (511, 513, 558, 554), (512, 730, 779, 557), (513, 512, 557, 558), (559, 562, 561, 563, 560), (475, 474, 562, 559), (474, 491, 561, 562), (489, 467, 560, 563), (467, 475, 559, 560), (567, 566, 572, 564, 565, 569, 570, 571, 568), (540, 541, 571, 570), (469, 470, 566, 567), (541, 539, 568, 571), (470, 552, 572, 566), (551, 468, 565, 564), (538, 540, 570, 569), (574, 573, 575, 576), (501, 487, 573, 574), (799, 684, 576, 575), (573, 796, 799, 575), (621, 618, 624, 626), (592, 579, 675, 676), (656, 655, 670, 674), (583, 686, 697, 589), (596, 594, 669, 667), (691, 586, 585, 584, 690), (577, 578, 584, 585), (686, 583, 586, 691), (578, 681, 690, 584), (583, 577, 585, 586), (588, 587, 589, 697), (580, 582, 587, 588), (582, 583, 589, 587), (590, 597, 596, 582, 580), (593, 600, 615, 610), (594, 595, 628, 629, 630, 581, 577), (599, 598, 606, 607), (604, 605, 603, 602), (598, 599, 640, 639, 638), (591, 595, 616, 613), (600, 601, 609, 608), (594, 596, 604, 602), (608, 609, 607, 606), (605, 608, 606, 603), (597, 600, 608, 605), (595, 594, 602, 603), (598, 595, 603, 606), (596, 597, 605, 604), (610, 615, 614, 611), (720, 654, 657, 591, 653, 770), (591, 657, 656, 578, 577), (616, 617, 612, 613), (598, 592, 612, 617), (592, 591, 613, 612), (600, 597, 614, 615), (595, 598, 617, 616), (597, 590, 611, 614), (623, 622, 625, 626, 624), (601, 600, 660, 661), (619, 620, 625, 622), (620, 621, 626, 625), (632, 631, 635, 634, 633), (577, 581, 627, 628, 595, 591), (630, 629, 634, 635), (628, 627, 632, 633), (581, 630, 635, 631), (629, 628, 633, 634), (627, 581, 631, 632), (644, 645, 646, 647, 642, 643), (639, 640, 646, 645), (637, 636, 641, 640, 599, 579, 592, 598, 638), (637, 638, 644, 643), (640, 641, 647, 646), (638, 639, 645, 644), (636, 637, 643, 642), (641, 636, 642, 647), (764, 651, 650, 763), (649, 648, 650, 651), (760, 649, 651, 764), (648, 759, 763, 650), (652, 769, 770, 653), (592, 719, 769, 652), (591, 592, 652, 653), (658, 664, 663, 662, 661, 660, 659), (655, 654, 720, 680), (656, 657, 654, 655), (600, 593, 659, 660), (618, 621, 664, 658), (620, 619, 662, 663), (621, 620, 663, 664), (665, 668, 667, 669, 666), (583, 582, 668, 665), (582, 596, 667, 668), (594, 577, 666, 669), (577, 583, 665, 666), (790, 671, 674, 670, 788, 792, 672, 673, 791), (648, 649, 673, 672), (681, 578, 671, 790), (649, 760, 791, 673), (578, 656, 674, 671), (655, 680, 788, 670), (759, 648, 672, 792), (798, 676, 678, 801), (719, 592, 676, 798), (677, 684, 801, 678), (676, 675, 677, 678), (732, 737, 735, 729), (701, 797, 796, 683), (773, 795, 787, 772), (689, 698, 697, 686), (705, 784, 786, 703), (691, 690, 692, 693, 694), (679, 693, 692, 682), (686, 691, 694, 689), (682, 692, 690, 681), (689, 694, 693, 679), (696, 697, 698, 695), (685, 696, 695, 688), (688, 695, 698, 689), (699, 685, 688, 705, 706), (702, 721, 726, 709), (703, 679, 687, 741, 740, 739, 704), (708, 716, 715, 707), (713, 711, 712, 714), (707, 749, 750, 751, 708), (700, 724, 727, 704), (709, 717, 718, 710), (703, 711, 713, 705), (717, 715, 716, 718), (714, 712, 715, 717), (706, 714, 717, 709), (704, 712, 711, 703), (707, 715, 712, 704), (705, 713, 714, 706), (721, 722, 725, 726), (720, 770, 768, 700, 774, 771), (700, 679, 682, 773, 774), (727, 724, 723, 728), (707, 728, 723, 701), (701, 723, 724, 700), (709, 726, 725, 706), (704, 727, 728, 707), (706, 725, 722, 699), (734, 735, 737, 736, 733), (710, 778, 777, 709), (730, 733, 736, 731), (731, 736, 737, 732), (743, 744, 745, 746, 742), (679, 700, 704, 739, 738, 687), (741, 746, 745, 740), (739, 744, 743, 738), (687, 742, 746, 741), (740, 745, 744, 739), (738, 743, 742, 687), (755, 754, 753, 758, 757, 756), (750, 756, 757, 751), (748, 749, 707, 701, 683, 708, 751, 752, 747), (748, 754, 755, 749), (751, 757, 758, 752), (749, 755, 756, 750), (747, 753, 754, 748), (752, 758, 753, 747), (764, 763, 765, 766), (762, 766, 765, 761), (760, 764, 766, 762), (761, 765, 763, 759), (767, 768, 770, 769), (701, 767, 769, 719), (700, 768, 767, 701), (775, 776, 777, 778, 779, 780, 781), (772, 680, 720, 771), (773, 772, 771, 774), (709, 777, 776, 702), (729, 775, 781, 732), (731, 780, 779, 730), (732, 781, 780, 731), (782, 783, 786, 784, 785), (689, 782, 785, 688), (688, 785, 784, 705), (703, 786, 783, 679), (679, 783, 782, 689), (790, 791, 794, 793, 792, 788, 787, 795, 789), (761, 793, 794, 762), (681, 790, 789, 682), (762, 794, 791, 760), (682, 789, 795, 773), (772, 787, 788, 680), (759, 792, 793, 761), (798, 801, 800, 797), (719, 798, 797, 701), (799, 800, 801, 684), (797, 800, 799, 796)])
_uv = me_cube_001.uv_layers.new(name='UVMap')
_uv.uv.foreach_set('vector', [0.9029, 0.6036, 0.9048, 0.585, 0.9128, 0.5843, 0.9128, 0.6, 0.8782, 0.7701, 0.9425, 0.7701, 0.9425, 0.7712, 0.8782, 0.7712, 0.58, 0.6206, 0.5558, 0.6206, 0.5528, 0.6071, 0.5733, 0.6071, 0.9376, 0.2792, 0.9187, 0.2742, 0.9194, 0.2712, 0.9506, 0.2712, 0.7674, 0.9405, 0.7794, 0.959, 0.7637, 0.959, 0.7547, 0.9451, 0.5758, 0.3887, 0.5745, 0.4246, 0.5758, 0.5554, 0.5627, 0.5425, 0.5528, 0.4122, 0.8951, 0.1987, 0.8744, 0.1987, 0.8587, 0.1745, 0.877, 0.1745, 0.5301, 0.2489, 0.5301, 0.2686, 0.5244, 0.2848, 0.5246, 0.2489, 0.7463, 0.7171, 0.7463, 0.5548, 0.7561, 0.5614, 0.7605, 0.692, 0.6986, 0.1221, 0.6986, 0.2953, 0.6845, 0.2685, 0.6919, 0.1379, 0.644, 0.8851, 0.644, 0.8979, 0.5504, 0.8973, 0.5217, 0.8851, 0.1068, 0.9701, 0.1068, 0.9849, 0.08998, 0.983, 0.08998, 0.9701, 0.7794, 0.9233, 0.6544, 0.9233, 0.6693, 0.9197, 0.7628, 0.9197, 0.4737, 0.5801, 0.4738, 0.6349, 0.4213, 0.6349, 0.4213, 0.5949, 0.4213, 0.5801, 0.9676, 0.8689, 0.9676, 0.9237, 0.9613, 0.927, 0.9613, 0.8689, 0.5796, 0.324, 0.6321, 0.324, 0.6216, 0.3541, 0.6134, 0.345, 0.5932, 0.3451, 0.5928, 0.3646, 0.5889, 0.3849, 0.9205, 0.9545, 0.8563, 0.9545, 0.8537, 0.9481, 0.9205, 0.9481, 0.9019, 0.1609, 0.9398, 0.1609, 0.9398, 0.1769, 0.9019, 0.1769, 0.7908, 0.2293, 0.8549, 0.2293, 0.8251, 0.2457, 0.8157, 0.2524, 0.8053, 0.2457, 0.124, 0.2513, 0.1277, 0.1894, 0.1343, 0.1866, 0.1343, 0.2314, 0.1426, 0.9394, 0.2066, 0.9394, 0.2066, 0.9461, 0.1399, 0.9461, 0.9249, 0.9641, 0.9249, 0.942, 0.9438, 0.9453, 0.9438, 0.9613, 0.8185, 0.4821, 0.8853, 0.4821, 0.8853, 0.4981, 0.8185, 0.4981, 0.7831, 0.9684, 0.7993, 0.9684, 0.7992, 0.9844, 0.7831, 0.9844, 0.9464, 0.3861, 0.9687, 0.3861, 0.9661, 0.3927, 0.9499, 0.3927, 0.6969, 0.9674, 0.6444, 0.9674, 0.6624, 0.961, 0.7004, 0.961, 0.1795, 0.9869, 0.1573, 0.9869, 0.1607, 0.9805, 0.1768, 0.9805, 0.7113, 0.05037, 0.7637, 0.05037, 0.7672, 0.05701, 0.7292, 0.05701, 0.8785, 0.6098, 0.8784, 0.6679, 0.8622, 0.6679, 0.8622, 0.6098, 0.5033, 0.8149, 0.5547, 0.8232, 0.5785, 0.8232, 0.6385, 0.8149, 0.6198, 0.8273, 0.5035, 0.8276, 0.2733, 0.6738, 0.2127, 0.6748, 0.2135, 0.6322, 0.2526, 0.6313, 0.2733, 0.6313, 0.8988, 0.2829, 0.9149, 0.2829, 0.9148, 0.3278, 0.8989, 0.3278, 0.9281, 0.7819, 0.9281, 0.844, 0.9192, 0.8235, 0.9219, 0.7788, 0.954, 0.6116, 0.932, 0.6116, 0.9355, 0.5894, 0.9514, 0.5894, 0.9841, 0.1482, 0.9618, 0.1482, 0.9652, 0.1416, 0.9814, 0.1416, 0.7495, 0.9833, 0.7717, 0.9833, 0.7691, 0.9896, 0.753, 0.9896, 0.9448, 0.5237, 0.9448, 0.4689, 0.9515, 0.4689, 0.9515, 0.527, 0.9806, 0.5616, 0.9806, 0.5848, 0.97, 0.5761, 0.9637, 0.5772, 0.966, 0.5616, 0.2013, 0.915, 0.1372, 0.915, 0.1503, 0.9042, 0.2013, 0.9042, 0.9742, 0.7381, 0.9742, 0.7149, 0.9802, 0.7129, 0.9826, 0.7264, 0.6026, 0.7424, 0.5874, 0.7424, 0.5959, 0.7361, 0.6022, 0.7361, 0.4519, 0.9771, 0.4353, 0.9771, 0.4357, 0.9632, 0.4501, 0.9632, 0.4558, 0.9697, 0.2127, 0.7406, 0.2152, 0.7201, 0.2384, 0.7193, 0.2438, 0.7087, 0.2539, 0.6786, 0.2551, 0.7406, 0.8537, 0.9881, 0.8739, 0.9881, 0.8721, 0.9926, 0.8577, 0.9926, 0.0634, 0.6428, 0.0634, 0.6547, 0.05841, 0.6533, 0.05841, 0.6449, 0.3556, 0.9724, 0.3556, 0.9528, 0.361, 0.9555, 0.361, 0.9694, 0.9919, 0.1985, 0.9919, 0.2107, 0.9872, 0.2081, 0.9872, 0.1994, 0.8875, 0.8452, 0.8642, 0.8452, 0.8684, 0.8406, 0.885, 0.8406, 0.4167, 0.9677, 0.4238, 0.963, 0.4303, 0.9674, 0.4303, 0.9765, 0.4239, 0.9836, 0.4173, 0.9748, 0.3473, 0.9916, 0.3587, 0.9916, 0.3575, 0.9976, 0.3496, 0.9976, 0.2282, 0.5359, 0.2375, 0.5488, 0.2469, 0.5385, 0.2474, 0.5254, 0.2774, 0.5094, 0.2772, 0.5714, 0.213, 0.5714, 0.2127, 0.5094, 0.2274, 0.5257, 0.8624, 0.4483, 0.8624, 0.438, 0.8681, 0.4403, 0.8681, 0.4473, 0.992, 0.684, 0.992, 0.6972, 0.9863, 0.6952, 0.9863, 0.6861, 0.1124, 0.9886, 0.1247, 0.9886, 0.1223, 0.9946, 0.1139, 0.9946, 0.7184, 0.9564, 0.7184, 0.9405, 0.7241, 0.9412, 0.7241, 0.9522, 0.3427, 0.6846, 0.3287, 0.6846, 0.3325, 0.6786, 0.3421, 0.6786, 0.8584, 0.6098, 0.8584, 0.6522, 0.8452, 0.6549, 0.8363, 0.6402, 0.5683, 0.3849, 0.5497, 0.3849, 0.5484, 0.379, 0.5619, 0.379, 0.5321, 0.1888, 0.5321, 0.245, 0.5257, 0.2391, 0.5244, 0.1967, 0.5605, 0.9911, 0.5398, 0.9911, 0.5433, 0.9842, 0.5605, 0.985, 0.1856, 0.8702, 0.06938, 0.8702, 0.0694, 0.8553, 0.1857, 0.8553, 0.4995, 0.8441, 0.3648, 0.8441, 0.3648, 0.8314, 0.481, 0.8314, 0.9387, 0.1124, 0.9607, 0.1124, 0.9571, 0.1345, 0.9423, 0.1345, 0.6855, 0.69, 0.682, 0.7106, 0.6918, 0.7088, 0.7074, 0.7225, 0.7074, 0.7348, 0.6564, 0.7348, 0.6564, 0.69, 0.6488, 0.7462, 0.6483, 0.7888, 0.5961, 0.7889, 0.5959, 0.7462, 0.001874, 0.8414, 0.04444, 0.8419, 0.04494, 0.8656, 0.00233, 0.8656, 0.1155, 0.6857, 0.1155, 0.6309, 0.1291, 0.6309, 0.1291, 0.6756, 0.361, 0.9256, 0.3604, 0.9443, 0.3567, 0.947, 0.3567, 0.9261, 0.9835, 0.1844, 0.9796, 0.2072, 0.9761, 0.2033, 0.9761, 0.1826, 0.456, 0.991, 0.4713, 0.991, 0.4652, 0.9955, 0.4552, 0.9955, 0.3113, 0.293, 0.4039, 0.293, 0.4062, 0.3849, 0.4045, 0.3849, 0.4045, 0.3849, 0.7804, 0.8749, 0.9054, 0.8749, 0.8941, 0.8849, 0.8007, 0.8849, 0.9349, 0.1124, 0.9349, 0.1524, 0.9217, 0.1495, 0.9217, 0.1196, 0.8131, 0.6192, 0.8131, 0.6808, 0.7974, 0.656, 0.8005, 0.6098, 0.639, 0.2953, 0.639, 0.1221, 0.6513, 0.141, 0.658, 0.2729, 0.001874, 0.001874, 0.1035, 0.1007, 0.07138, 0.1091, 0.05085, 0.1091, 0.001874, 0.1007, 0.001874, 0.06556, 0.01907, 0.05319, 0.03238, 0.06169, 0.001874, 0.02154, 0.08974, 0.2506, 0.1083, 0.2506, 0.1093, 0.2529, 0.09347, 0.2529, 0.7245, 0.5656, 0.7245, 0.728, 0.7117, 0.7155, 0.7155, 0.5737, 0.967, 0.4526, 0.967, 0.3965, 0.972, 0.4036, 0.969, 0.4539, 0.902, 0.9364, 0.8629, 0.9364, 0.8579, 0.9222, 0.8912, 0.9222, 0.9123, 0.2776, 0.8594, 0.2773, 0.8587, 0.2644, 0.9084, 0.2644, 0.6969, 0.9876, 0.7174, 0.9854, 0.7177, 0.9897, 0.6965, 0.9897, 0.3859, 0.2491, 0.5207, 0.2489, 0.4865, 0.2663, 0.3859, 0.2664, 0.3648, 0.9363, 0.4997, 0.9363, 0.4997, 0.9387, 0.3648, 0.9387, 0.3133, 0.5057, 0.2127, 0.5057, 0.2127, 0.4578, 0.3133, 0.4577, 0.3977, 0.8086, 0.3977, 0.7443, 0.4323, 0.7443, 0.4323, 0.7923, 0.6125, 0.9818, 0.6125, 0.9712, 0.6273, 0.9658, 0.6294, 0.9736, 0.7463, 0.728, 0.7463, 0.7268, 0.8107, 0.7257, 0.8107, 0.7268, 0.5489, 0.3752, 0.5489, 0.3601, 0.5673, 0.351, 0.5706, 0.3645, 0.2257, 0.974, 0.2127, 0.9661, 0.2439, 0.9661, 0.2447, 0.969, 0.9654, 0.5358, 0.9787, 0.5329, 0.9787, 0.5494, 0.9654, 0.5579, 0.5894, 0.1221, 0.6125, 0.1456, 0.6026, 0.2759, 0.5894, 0.2887, 0.5908, 0.158, 0.9167, 0.08687, 0.9187, 0.0567, 0.934, 0.04669, 0.934, 0.07558, 0.3418, 0.8532, 0.3473, 0.8532, 0.3475, 0.8891, 0.3418, 0.8729, 0.7425, 0.728, 0.7283, 0.7028, 0.7327, 0.5722, 0.7425, 0.5656, 0.6925, 0.3887, 0.6993, 0.4046, 0.7067, 0.5352, 0.6925, 0.5619, 0.2127, 0.8718, 0.335, 0.8718, 0.3062, 0.884, 0.2127, 0.8847, 0.5437, 0.9658, 0.5605, 0.9677, 0.559, 0.9805, 0.542, 0.9805, 0.3517, 0.1935, 0.3682, 0.1899, 0.4618, 0.1899, 0.4766, 0.1935, 0.6064, 0.5656, 0.6588, 0.5656, 0.6588, 0.5804, 0.6588, 0.6205, 0.6064, 0.6205, 0.9553, 0.684, 0.9617, 0.684, 0.9617, 0.7421, 0.9553, 0.7388, 0.5758, 0.3448, 0.5142, 0.3448, 0.5337, 0.3379, 0.553, 0.3345, 0.55, 0.3145, 0.5398, 0.3079, 0.5679, 0.293, 0.4316, 0.9528, 0.4316, 0.9592, 0.3648, 0.9592, 0.3674, 0.9528, 0.001875, 0.9482, 0.001874, 0.9322, 0.03986, 0.9322, 0.03985, 0.9482, 0.7908, 0.2256, 0.8053, 0.2091, 0.8157, 0.2025, 0.8251, 0.2091, 0.8549, 0.2256, 0.06342, 0.3982, 0.05427, 0.3778, 0.05691, 0.333, 0.06342, 0.3362, 0.7858, 0.9443, 0.7831, 0.9377, 0.8499, 0.9377, 0.8499, 0.9443, 0.9766, 0.6734, 0.9578, 0.6706, 0.9578, 0.6546, 0.9766, 0.6513, 0.7974, 0.7203, 0.7974, 0.7043, 0.8642, 0.7043, 0.8642, 0.7203, 0.8229, 0.9844, 0.823, 0.9684, 0.8391, 0.9684, 0.8391, 0.9844, 0.9475, 0.9382, 0.951, 0.9316, 0.9672, 0.9316, 0.9698, 0.9382, 0.8356, 0.9582, 0.8391, 0.9646, 0.8011, 0.9646, 0.7831, 0.9582, 0.387, 0.9802, 0.3843, 0.9866, 0.3682, 0.9866, 0.3648, 0.9802, 0.5063, 0.9621, 0.5243, 0.9555, 0.5622, 0.9555, 0.5588, 0.9621, 0.8655, 0.5357, 0.8818, 0.5357, 0.8818, 0.5938, 0.8656, 0.5938, 0.6385, 0.7985, 0.6382, 0.8112, 0.522, 0.8109, 0.5033, 0.7985, 0.5633, 0.8067, 0.587, 0.8068, 0.4827, 0.1111, 0.4835, 0.06863, 0.5042, 0.06901, 0.5433, 0.07063, 0.5433, 0.1132, 0.9179, 0.1124, 0.9179, 0.1572, 0.902, 0.1572, 0.9019, 0.1124, 0.9195, 0.6789, 0.9258, 0.6761, 0.9258, 0.721, 0.9157, 0.7409, 0.9516, 0.7199, 0.949, 0.7421, 0.933, 0.7421, 0.9296, 0.7199, 0.7718, 0.9729, 0.7691, 0.9795, 0.753, 0.9795, 0.7495, 0.9729, 0.6705, 0.9878, 0.674, 0.9815, 0.6901, 0.9815, 0.6927, 0.9878, 0.9531, 0.4513, 0.9464, 0.4546, 0.9464, 0.3965, 0.9531, 0.3965, 0.7278, 0.9573, 0.7278, 0.9427, 0.7434, 0.9405, 0.7423, 0.9467, 0.751, 0.9573, 0.5731, 0.9101, 0.5731, 0.9209, 0.5221, 0.9209, 0.509, 0.9101, 0.3887, 0.9765, 0.3743, 0.9765, 0.3648, 0.9667, 0.3699, 0.963, 0.9898, 0.9875, 0.9894, 0.9938, 0.983, 0.9938, 0.9745, 0.9875, 0.952, 0.5616, 0.96, 0.5645, 0.96, 0.5732, 0.9493, 0.5828, 0.9397, 0.5727, 0.2082, 0.3942, 0.1658, 0.3951, 0.1658, 0.333, 0.1765, 0.3629, 0.182, 0.3734, 0.2053, 0.3737, 0.2407, 0.9924, 0.2448, 0.9879, 0.2592, 0.9879, 0.2609, 0.9924, 0.9868, 0.4254, 0.9918, 0.4274, 0.9918, 0.4359, 0.9868, 0.4372, 0.9116, 0.7466, 0.9061, 0.7436, 0.9061, 0.7297, 0.9116, 0.727, 0.7234, 0.9981, 0.7243, 0.9934, 0.733, 0.9934, 0.7356, 0.9981, 0.9505, 0.6674, 0.948, 0.6719, 0.9314, 0.6719, 0.9272, 0.6674, 0.9844, 0.25, 0.9838, 0.2571, 0.9773, 0.2659, 0.9709, 0.2588, 0.9709, 0.2497, 0.9774, 0.2453, 0.332, 0.9976, 0.3343, 0.9916, 0.3423, 0.9916, 0.3435, 0.9976, 0.499, 0.4248, 0.4982, 0.4352, 0.4832, 0.4517, 0.4835, 0.3887, 0.5488, 0.3887, 0.5491, 0.4517, 0.5277, 0.4406, 0.5273, 0.4313, 0.5085, 0.4116, 0.9936, 0.4067, 0.9879, 0.4058, 0.9879, 0.3987, 0.9936, 0.3965, 0.9861, 0.03659, 0.9918, 0.03873, 0.9918, 0.0478, 0.9861, 0.04975, 0.6705, 0.9976, 0.672, 0.9916, 0.6805, 0.9916, 0.6828, 0.9976, 0.9313, 0.1085, 0.9256, 0.1043, 0.9256, 0.09331, 0.9313, 0.09255, 0.9576, 0.8406, 0.9636, 0.8412, 0.9636, 0.8508, 0.9576, 0.8546, 0.5152, 0.1972, 0.5152, 0.2348, 0.4993, 0.2415, 0.4902, 0.2315, 0.1885, 0.5694, 0.1949, 0.5635, 0.2084, 0.5635, 0.2071, 0.5694, 0.05567, 0.5217, 0.06342, 0.5296, 0.06213, 0.572, 0.05567, 0.5779, 0.8594, 0.1146, 0.8596, 0.1085, 0.8768, 0.1085, 0.88, 0.1155, 0.3648, 0.8792, 0.3648, 0.8644, 0.481, 0.8644, 0.481, 0.8792, 0.3648, 0.8606, 0.3832, 0.8479, 0.4995, 0.8479, 0.4995, 0.8606, 0.9378, 0.02492, 0.9414, 0.002761, 0.9563, 0.002761, 0.9598, 0.02492, 0.7408, 0.7765, 0.7118, 0.7765, 0.7117, 0.7317, 0.7627, 0.7317, 0.7627, 0.744, 0.7472, 0.7577, 0.7373, 0.7559, 0.4465, 0.7391, 0.4995, 0.7391, 0.4992, 0.7818, 0.4471, 0.7817, 0.8244, 0.7317, 0.8485, 0.7324, 0.8481, 0.775, 0.8244, 0.7743, 0.8951, 0.3377, 0.8815, 0.3277, 0.8814, 0.2829, 0.8949, 0.2829, 0.4775, 0.5801, 0.4818, 0.5807, 0.4812, 0.6016, 0.4775, 0.5988, 0.9819, 0.3464, 0.9894, 0.3458, 0.986, 0.3662, 0.9819, 0.3695, 0.132, 0.9951, 0.1312, 0.9906, 0.1412, 0.9906, 0.1473, 0.9951, 0.1987, 0.494, 0.06717, 0.494, 0.09895, 0.4605, 0.09953, 0.4611, 0.1325, 0.4287, 0.3377, 0.8884, 0.3174, 0.8984, 0.224, 0.8984, 0.2127, 0.8884, 0.9229, 0.4624, 0.9362, 0.4696, 0.9362, 0.4995, 0.9229, 0.5025, 0.8015, 0.4709, 0.8147, 0.4624, 0.8147, 0.5087, 0.7974, 0.5324, 0.5223, 0.6286, 0.5033, 0.6063, 0.51, 0.4744, 0.5223, 0.4555, 0.209, 0.001874, 0.209, 0.02155, 0.1785, 0.06169, 0.1918, 0.05319, 0.209, 0.06556, 0.209, 0.1007, 0.16, 0.1091, 0.1395, 0.1091, 0.1073, 0.1007, 0.91, 0.3433, 0.9063, 0.3456, 0.8905, 0.3456, 0.8914, 0.3433, 0.7808, 0.3887, 0.7899, 0.3968, 0.7936, 0.5385, 0.7808, 0.551, 0.1255, 0.6223, 0.1234, 0.6235, 0.1234, 0.5731, 0.1288, 0.5662, 0.001874, 0.9285, 0.01277, 0.9143, 0.04601, 0.9143, 0.04101, 0.9285, 0.4222, 0.9265, 0.4263, 0.9133, 0.476, 0.9136, 0.4752, 0.9265, 0.5269, 0.9887, 0.5274, 0.9908, 0.5063, 0.9923, 0.5063, 0.9879, 0.4398, 0.7023, 0.4398, 0.7195, 0.3393, 0.7195, 0.3051, 0.7022, 0.3477, 0.9021, 0.3477, 0.9045, 0.2127, 0.9069, 0.2127, 0.9045, 0.4099, 0.3409, 0.4099, 0.293, 0.5105, 0.2931, 0.5105, 0.3409, 0.7736, 0.04669, 0.8082, 0.06303, 0.8082, 0.111, 0.7736, 0.111, 0.9832, 0.9838, 0.9726, 0.9838, 0.9673, 0.969, 0.975, 0.9669, 0.5904, 0.7887, 0.5904, 0.7898, 0.526, 0.7909, 0.526, 0.7898, 0.9427, 0.4304, 0.9427, 0.4455, 0.9243, 0.4546, 0.921, 0.4411, 0.5958, 0.9658, 0.6088, 0.9738, 0.5776, 0.9738, 0.5768, 0.9708, 0.8998, 0.1085, 0.8968, 0.09527, 0.9134, 0.09527, 0.9219, 0.1085, 0.02866, 0.4325, 0.05171, 0.456, 0.04177, 0.5863, 0.02866, 0.5992, 0.03003, 0.4684, 0.7627, 0.8023, 0.7325, 0.8003, 0.7225, 0.7849, 0.7514, 0.7849, 0.9725, 0.3458, 0.978, 0.3458, 0.9781, 0.3817, 0.9725, 0.3655, 0.209, 0.7375, 0.1947, 0.7123, 0.1991, 0.5817, 0.209, 0.5751, 0.5885, 0.5591, 0.5952, 0.575, 0.6026, 0.7056, 0.5885, 0.7323, 0.7767, 0.8878, 0.6544, 0.8878, 0.6832, 0.8756, 0.7767, 0.8749, 0.02656, 0.9833, 0.009708, 0.9833, 0.009708, 0.9704, 0.02656, 0.9685, 0.1943, 0.926, 0.1777, 0.9296, 0.0842, 0.9296, 0.06938, 0.926, 0.5261, 0.6259, 0.5784, 0.6259, 0.5784, 0.6406, 0.5784, 0.6807, 0.526, 0.6807, 0.9553, 0.4689, 0.9616, 0.4689, 0.9616, 0.527, 0.9553, 0.5237, 0.1847, 0.5635, 0.1847, 0.6251, 0.1778, 0.6056, 0.1744, 0.5863, 0.1544, 0.5893, 0.1478, 0.5995, 0.1329, 0.5714, 0.2833, 0.9519, 0.2833, 0.9455, 0.35, 0.9455, 0.3474, 0.9519, 0.9441, 0.7503, 0.9441, 0.7663, 0.9061, 0.7663, 0.9061, 0.7503, 0.8549, 0.1489, 0.8404, 0.1653, 0.83, 0.1719, 0.8207, 0.1653, 0.7908, 0.1489, 0.4173, 0.6437, 0.4081, 0.6232, 0.4108, 0.5784, 0.4173, 0.5816, 0.8825, 0.5976, 0.8852, 0.6042, 0.8185, 0.6042, 0.8185, 0.5976, 0.3509, 0.9778, 0.332, 0.975, 0.332, 0.959, 0.3509, 0.9557, 0.6463, 0.3043, 0.6464, 0.3203, 0.5796, 0.3203, 0.5796, 0.3043, 0.8698, 0.9684, 0.8698, 0.9844, 0.8537, 0.9844, 0.8537, 0.9684, 0.8847, 0.452, 0.8812, 0.4586, 0.8651, 0.4586, 0.8624, 0.452, 0.9126, 0.8652, 0.9091, 0.8588, 0.9471, 0.8588, 0.9651, 0.8652, 0.5768, 0.984, 0.5795, 0.9776, 0.5956, 0.9776, 0.599, 0.984, 0.4912, 0.9528, 0.4733, 0.9595, 0.4353, 0.9595, 0.4388, 0.9528, 0.8594, 0.04669, 0.8757, 0.04669, 0.8756, 0.1048, 0.8595, 0.1048, 0.4099, 0.3637, 0.4102, 0.351, 0.5264, 0.3514, 0.5452, 0.3637, 0.4851, 0.3555, 0.4614, 0.3554, 0.3479, 0.1511, 0.3471, 0.1935, 0.3264, 0.1931, 0.2873, 0.1915, 0.2873, 0.1489, 0.9122, 0.2025, 0.9122, 0.2473, 0.8962, 0.2473, 0.8961, 0.2025, 0.9091, 0.7816, 0.9154, 0.7788, 0.9154, 0.8236, 0.9053, 0.8435, 0.9318, 0.8268, 0.9344, 0.8047, 0.9504, 0.8047, 0.9538, 0.8268, 0.1573, 0.9767, 0.1599, 0.9701, 0.1761, 0.9701, 0.1796, 0.9767, 0.6667, 0.9815, 0.6632, 0.9879, 0.6471, 0.9878, 0.6444, 0.9815, 0.9599, 0.3377, 0.9532, 0.341, 0.9532, 0.2829, 0.9599, 0.2829, 0.9653, 0.4689, 0.9799, 0.4689, 0.9822, 0.4844, 0.9759, 0.4833, 0.9653, 0.492, 0.723, 0.2989, 0.723, 0.2882, 0.774, 0.2882, 0.787, 0.2989, 0.9676, 0.8304, 0.9676, 0.816, 0.9775, 0.8065, 0.9812, 0.8116, 0.831, 0.9944, 0.8314, 0.9881, 0.8378, 0.9881, 0.8463, 0.9944, 0.9555, 0.9632, 0.9475, 0.9603, 0.9475, 0.9516, 0.9583, 0.942, 0.9678, 0.9521, 0.7265, 0.3837, 0.6841, 0.3846, 0.6841, 0.3226, 0.6948, 0.3525, 0.7004, 0.363, 0.7237, 0.3633, 0.993, 0.3357, 0.989, 0.3402, 0.9746, 0.3402, 0.9728, 0.3357, 0.8871, 0.6689, 0.8921, 0.671, 0.8921, 0.6794, 0.8871, 0.6808, 0.9896, 0.101, 0.9841, 0.09808, 0.9841, 0.08414, 0.9896, 0.08147, 0.987, 0.9669, 0.9917, 0.9678, 0.9917, 0.9765, 0.987, 0.9791, 0.003311, 0.9916, 0.005781, 0.987, 0.02235, 0.987, 0.02656, 0.9916, 0.9814, 0.6185, 0.9808, 0.6256, 0.9743, 0.6344, 0.9678, 0.6273, 0.9678, 0.6182, 0.9744, 0.6138, 0.3283, 0.9916, 0.326, 0.9976, 0.3181, 0.9976, 0.3168, 0.9916, 0.5163, 0.149, 0.5172, 0.1386, 0.5321, 0.1221, 0.5318, 0.1851, 0.4665, 0.1851, 0.4663, 0.1221, 0.4876, 0.1332, 0.4881, 0.1425, 0.5069, 0.1621, 0.9929, 0.2387, 0.9872, 0.2378, 0.9872, 0.2307, 0.9929, 0.2284, 0.4797, 0.9133, 0.4854, 0.9154, 0.4854, 0.9245, 0.4797, 0.9264, 0.9928, 0.2712, 0.9913, 0.2772, 0.9828, 0.2772, 0.9804, 0.2712, 0.9909, 0.6297, 0.9852, 0.6255, 0.9852, 0.6146, 0.9909, 0.6138, 0.504, 0.8977, 0.5046, 0.8917, 0.5142, 0.8917, 0.518, 0.8977, 0.8434, 0.3887, 0.8434, 0.4263, 0.8276, 0.433, 0.8185, 0.423, 0.947, 0.9163, 0.9411, 0.9098, 0.9411, 0.8963, 0.947, 0.8977, 0.6429, 0.8234, 0.6507, 0.8312, 0.6494, 0.8736, 0.6429, 0.8795, 0.9144, 0.9582, 0.9205, 0.9585, 0.9205, 0.9757, 0.9135, 0.9788, 0.7707, 0.8563, 0.7707, 0.8712, 0.6545, 0.8712, 0.6544, 0.8563, 0.8572, 0.8069, 0.8387, 0.8196, 0.7225, 0.8196, 0.7225, 0.8069, 0.9598, 0.02867, 0.9562, 0.05083, 0.9413, 0.05083, 0.9378, 0.02867, 0.569, 0.06863, 0.598, 0.06869, 0.598, 0.1134, 0.547, 0.1133, 0.547, 0.1011, 0.5626, 0.08741, 0.5725, 0.0892, 0.7074, 0.7812, 0.6544, 0.7812, 0.6547, 0.7385, 0.7068, 0.7386, 0.4898, 0.7855, 0.4892, 0.8097, 0.4465, 0.8093, 0.4473, 0.7855, 0.1366, 0.8033, 0.123, 0.7932, 0.1229, 0.7485, 0.1365, 0.7485, 0.8529, 0.3226, 0.8572, 0.3232, 0.8566, 0.3441, 0.8529, 0.3413, 0.5642, 0.9664, 0.5718, 0.9658, 0.5683, 0.9863, 0.5642, 0.9895, 0.06462, 0.9891, 0.06544, 0.9936, 0.05542, 0.9936, 0.04934, 0.9891, 0.348, 0.3887, 0.4795, 0.3887, 0.4477, 0.4222, 0.4471, 0.4216, 0.4142, 0.454, 0.785, 0.3593, 0.8053, 0.3494, 0.8987, 0.3494, 0.91, 0.3593, 0.9299, 0.2264, 0.9431, 0.2336, 0.9431, 0.2636, 0.9299, 0.2665, 0.8015, 0.3972, 0.8147, 0.3887, 0.8147, 0.435, 0.7974, 0.4586, 0.6482, 0.5619, 0.6291, 0.5395, 0.6358, 0.4076, 0.6482, 0.3887, 0.1381, 0.1128, 0.1522, 0.1266, 0.1597, 0.1764, 0.1629, 0.1609, 0.1838, 0.1572, 0.209, 0.1817, 0.1808, 0.2227, 0.1665, 0.2374, 0.1381, 0.2546, 0.478, 0.347, 0.4818, 0.3447, 0.4976, 0.3447, 0.4966, 0.347, 0.5033, 0.6324, 0.5123, 0.6405, 0.5161, 0.7822, 0.5033, 0.7947, 0.9658, 0.3389, 0.9637, 0.3402, 0.9637, 0.2897, 0.9691, 0.2829, 0.8273, 0.9197, 0.8164, 0.9339, 0.7831, 0.9339, 0.7881, 0.9197, 0.4185, 0.9133, 0.4144, 0.9265, 0.3648, 0.9262, 0.3656, 0.9133, 0.2652, 0.9915, 0.2647, 0.9894, 0.2858, 0.9879, 0.2858, 0.9923, 0.3051, 0.7405, 0.3051, 0.7233, 0.4056, 0.7233, 0.4398, 0.7406, 0.509, 0.9064, 0.509, 0.904, 0.6439, 0.9017, 0.644, 0.904, 0.4176, 0.4577, 0.4176, 0.5057, 0.317, 0.5056, 0.317, 0.4577, 0.2046, 0.784, 0.1883, 0.8186, 0.1404, 0.8186, 0.1404, 0.784, 0.958, 0.1482, 0.9394, 0.1463, 0.9387, 0.1383, 0.9544, 0.1383, 0.8573, 0.8442, 0.7929, 0.8442, 0.7929, 0.8431, 0.8573, 0.8431, 0.8231, 0.3053, 0.8473, 0.3053, 0.8503, 0.3188, 0.8298, 0.3188, 0.5926, 0.2926, 0.6116, 0.2976, 0.6108, 0.3006, 0.5796, 0.3006, 0.9106, 0.02138, 0.892, 0.03332, 0.892, 0.01761, 0.9059, 0.008679, 0.02492, 0.4325, 0.02355, 0.4684, 0.02492, 0.5992, 0.01181, 0.5863, 0.001874, 0.456, 0.8679, 0.721, 0.8679, 0.7003, 0.8921, 0.6845, 0.8921, 0.7029, 0.3573, 0.1489, 0.3573, 0.1686, 0.3517, 0.1848, 0.3518, 0.1489, 0.7383, 0.2844, 0.7383, 0.1221, 0.7481, 0.1287, 0.7525, 0.2593, 0.4044, 0.5094, 0.4044, 0.6826, 0.3903, 0.6559, 0.3977, 0.5253, 0.3648, 0.8958, 0.3648, 0.883, 0.4583, 0.8836, 0.487, 0.8958, 0.04507, 0.9854, 0.03031, 0.9854, 0.03222, 0.9685, 0.04507, 0.9685, 0.7929, 0.849, 0.9179, 0.849, 0.9031, 0.8526, 0.8095, 0.8526, 0.6064, 0.6243, 0.6612, 0.6242, 0.6612, 0.6766, 0.6211, 0.6766, 0.6064, 0.6766, 0.9639, 0.7788, 0.9639, 0.8336, 0.9576, 0.8369, 0.9576, 0.7788, 0.2812, 0.6276, 0.2812, 0.5751, 0.3112, 0.5856, 0.3021, 0.5938, 0.3022, 0.614, 0.3217, 0.6144, 0.3421, 0.6183, 0.1399, 0.9498, 0.2041, 0.9498, 0.2067, 0.9562, 0.1399, 0.9562, 0.209, 0.7412, 0.209, 0.7792, 0.193, 0.7792, 0.193, 0.7412, 0.1177, 0.2469, 0.05357, 0.2469, 0.08343, 0.2305, 0.09278, 0.2238, 0.1031, 0.2305, 0.8931, 0.4534, 0.8967, 0.3915, 0.9034, 0.3887, 0.9034, 0.4335, 0.1335, 0.9461, 0.06938, 0.9461, 0.06938, 0.9394, 0.1361, 0.9394, 0.9635, 0.02485, 0.9635, 0.002761, 0.9824, 0.006052, 0.9824, 0.02205, 0.8852, 0.4784, 0.8185, 0.4784, 0.8185, 0.4624, 0.8853, 0.4624, 0.9411, 0.9838, 0.9249, 0.9838, 0.925, 0.9678, 0.9411, 0.9678, 0.9651, 0.3514, 0.9428, 0.3514, 0.9455, 0.3448, 0.9616, 0.3448, 0.7269, 0.9628, 0.7794, 0.9628, 0.7614, 0.9692, 0.7234, 0.9692, 0.2647, 0.9778, 0.2869, 0.9778, 0.2834, 0.9842, 0.2673, 0.9842, 0.6327, 0.9517, 0.5803, 0.9517, 0.5768, 0.9451, 0.6148, 0.9451, 0.8875, 0.7788, 0.8874, 0.8369, 0.8712, 0.8369, 0.8712, 0.7788, 0.4995, 0.8276, 0.448, 0.8193, 0.4243, 0.8194, 0.3642, 0.8276, 0.383, 0.8153, 0.4992, 0.8149, 0.2774, 0.6324, 0.338, 0.6313, 0.3372, 0.6739, 0.2981, 0.6748, 0.2774, 0.6748, 0.9029, 0.5357, 0.919, 0.5357, 0.9189, 0.5805, 0.9029, 0.5805, 0.361, 0.8346, 0.361, 0.8966, 0.3521, 0.8761, 0.3549, 0.8314, 0.9241, 0.3596, 0.9461, 0.3596, 0.9427, 0.3818, 0.9267, 0.3818, 0.6705, 0.9711, 0.6928, 0.9711, 0.6893, 0.9777, 0.6732, 0.9777, 0.4575, 0.9873, 0.4353, 0.9873, 0.438, 0.9809, 0.4541, 0.9809, 0.9428, 0.3377, 0.9428, 0.2829, 0.9495, 0.2829, 0.9495, 0.341, 0.9804, 0.08147, 0.9804, 0.1046, 0.9698, 0.09591, 0.9635, 0.09703, 0.9658, 0.08147, 0.7901, 0.9053, 0.8542, 0.9053, 0.8411, 0.916, 0.7901, 0.916, 0.6423, 0.8196, 0.6423, 0.7965, 0.6483, 0.7945, 0.6507, 0.8079, 0.03031, 0.9891, 0.04559, 0.9891, 0.03709, 0.9955, 0.03071, 0.9955, 0.835, 0.9197, 0.8515, 0.9197, 0.8512, 0.9337, 0.8368, 0.9337, 0.831, 0.9272, 0.6064, 0.7424, 0.6088, 0.7219, 0.6321, 0.7211, 0.6374, 0.7105, 0.6475, 0.6804, 0.6488, 0.7424, 0.9927, 0.3906, 0.9725, 0.3906, 0.9742, 0.3861, 0.9886, 0.3861, 0.4898, 0.8644, 0.4898, 0.8762, 0.4848, 0.8749, 0.4848, 0.8664, 0.9824, 0.5524, 0.9824, 0.5329, 0.9879, 0.5355, 0.9879, 0.5495, 0.7674, 0.9981, 0.7553, 0.9981, 0.7579, 0.9934, 0.7665, 0.9934, 0.9688, 0.8588, 0.9921, 0.8588, 0.9878, 0.8633, 0.9713, 0.8633, 0.9676, 0.8389, 0.9747, 0.8341, 0.9812, 0.8386, 0.9812, 0.8476, 0.9748, 0.8548, 0.9683, 0.8459, 0.9978, 0.7238, 0.9863, 0.7238, 0.9876, 0.7178, 0.9955, 0.7178, 0.1821, 0.5333, 0.1728, 0.5203, 0.1634, 0.5306, 0.1629, 0.5438, 0.1329, 0.5597, 0.1331, 0.4978, 0.1973, 0.4978, 0.1976, 0.5597, 0.1829, 0.5435, 0.9872, 0.2247, 0.9872, 0.2144, 0.9929, 0.2167, 0.9929, 0.2238, 0.9916, 0.5035, 0.9916, 0.5166, 0.9859, 0.5147, 0.9859, 0.5056, 0.1199, 0.2195, 0.1076, 0.2195, 0.1099, 0.2135, 0.1184, 0.2135, 0.985, 0.8501, 0.985, 0.8341, 0.9907, 0.8349, 0.9907, 0.8459, 0.9919, 0.4689, 0.9919, 0.4828, 0.9859, 0.479, 0.9859, 0.4694, 0.8808, 0.1221, 0.8808, 0.1645, 0.8676, 0.1672, 0.8587, 0.1525, 0.4936, 0.8054, 0.4936, 0.7869, 0.4995, 0.7855, 0.4995, 0.799, 0.06342, 0.402, 0.06342, 0.4581, 0.05696, 0.4523, 0.05567, 0.4099, 0.3267, 0.9661, 0.3267, 0.9867, 0.3199, 0.9832, 0.3207, 0.9661, 0.001898, 0.7949, 0.1181, 0.795, 0.1181, 0.8098, 0.001874, 0.8098, 0.2127, 0.8367, 0.3475, 0.8367, 0.3475, 0.8495, 0.2312, 0.8495, 0.9617, 0.5579, 0.9397, 0.5579, 0.9432, 0.5357, 0.9581, 0.5357, 0.4704, 0.7353, 0.4739, 0.7148, 0.464, 0.7165, 0.4485, 0.7029, 0.4485, 0.6906, 0.4995, 0.6906, 0.4994, 0.7353, 0.05855, 0.7912, 0.0591, 0.7486, 0.1112, 0.7485, 0.1115, 0.7912, 0.8556, 0.04669, 0.8552, 0.08926, 0.8315, 0.08975, 0.8315, 0.04714, 0.8845, 0.1672, 0.8846, 0.1124, 0.8981, 0.1124, 0.8981, 0.1571, 0.9886, 0.5616, 0.9881, 0.5803, 0.9843, 0.583, 0.9843, 0.5621, 0.9835, 0.2128, 0.9796, 0.2356, 0.9761, 0.2317, 0.9761, 0.211, 0.4506, 0.9955, 0.4353, 0.9955, 0.4414, 0.991, 0.4514, 0.991, 0.3076, 0.3849, 0.215, 0.3849, 0.2127, 0.293, 0.2143, 0.293, 0.2143, 0.293, 0.1943, 0.9005, 0.06938, 0.9005, 0.08066, 0.8905, 0.1741, 0.8905, 0.518, 0.8479, 0.518, 0.8879, 0.5048, 0.885, 0.5048, 0.8551, 0.8277, 0.05605, 0.8277, 0.1176, 0.812, 0.09287, 0.8151, 0.04669, 0.3496, 0.6826, 0.3496, 0.5094, 0.3619, 0.5284, 0.3686, 0.6603, 0.3582, 0.001874, 0.3582, 0.1437, 0.3298, 0.1265, 0.3155, 0.1117, 0.2873, 0.07077, 0.3125, 0.04626, 0.3334, 0.04997, 0.3366, 0.06544, 0.3441, 0.01559, 0.786, 0.8021, 0.7674, 0.8021, 0.7665, 0.7998, 0.7823, 0.7998, 0.787, 0.1221, 0.787, 0.2844, 0.7742, 0.2719, 0.778, 0.1302, 0.05841, 0.6377, 0.05841, 0.5816, 0.06342, 0.5887, 0.0605, 0.6391, 0.509, 0.9246, 0.5481, 0.9246, 0.5531, 0.9388, 0.5199, 0.9388, 0.8579, 0.9053, 0.9108, 0.9056, 0.9116, 0.9185, 0.8619, 0.9185, 0.9407, 0.9897, 0.9202, 0.992, 0.9199, 0.9876, 0.9411, 0.9876, 0.1366, 0.7445, 0.001874, 0.7447, 0.03606, 0.7274, 0.1366, 0.7273, 0.4997, 0.9326, 0.3648, 0.9326, 0.3648, 0.9302, 0.4997, 0.9302, 0.3859, 0.1972, 0.4865, 0.1972, 0.4865, 0.2451, 0.3859, 0.2452, 0.8012, 0.7317, 0.8012, 0.796, 0.7665, 0.796, 0.7665, 0.7481, 0.9475, 0.9669, 0.9581, 0.9669, 0.9635, 0.9817, 0.9557, 0.9838, 0.4099, 0.3469, 0.4099, 0.3458, 0.4743, 0.3447, 0.4743, 0.3458, 0.8556, 0.1152, 0.8406, 0.1152, 0.8315, 0.09676, 0.8449, 0.0935, 0.3032, 0.9661, 0.3162, 0.974, 0.285, 0.974, 0.2842, 0.9711, 0.9791, 0.1744, 0.9659, 0.1773, 0.9659, 0.1608, 0.9791, 0.1523, 0.5491, 0.6221, 0.526, 0.5986, 0.536, 0.4683, 0.5491, 0.4555, 0.5477, 0.5862, 0.934, 0.002761, 0.9321, 0.03293, 0.9167, 0.04294, 0.9167, 0.01405, 0.9771, 0.9254, 0.9715, 0.9254, 0.9714, 0.8895, 0.9771, 0.9058, 0.7283, 0.3887, 0.7425, 0.4138, 0.7381, 0.5444, 0.7283, 0.551, 0.7165, 0.2953, 0.7098, 0.2794, 0.7024, 0.1488, 0.7165, 0.1221, 0.8525, 0.3839, 0.7303, 0.3839, 0.759, 0.3717, 0.8525, 0.3711, 0.1274, 0.9849, 0.1106, 0.9849, 0.1106, 0.972, 0.1274, 0.9701, 0.789, 0.1147, 0.7724, 0.1183, 0.6789, 0.1183, 0.6641, 0.1147, 0.1852, 0.6836, 0.1329, 0.6836, 0.1329, 0.6689, 0.1329, 0.6288, 0.1853, 0.6288, 0.2088, 0.4848, 0.2025, 0.4848, 0.2025, 0.4267, 0.2088, 0.43, 0.5523, 0.06347, 0.5523, 0.001874, 0.5592, 0.02137, 0.5626, 0.04064, 0.5825, 0.03764, 0.5892, 0.02748, 0.6041, 0.05556, 0.2795, 0.9455, 0.2795, 0.9519, 0.2127, 0.9519, 0.2154, 0.9455, 0.9058, 0.9382, 0.9058, 0.9222, 0.9438, 0.9222, 0.9438, 0.9382, 0.7908, 0.1451, 0.8053, 0.1287, 0.8157, 0.1221, 0.8251, 0.1287, 0.8549, 0.1451, 0.05357, 0.2506, 0.06272, 0.2711, 0.06008, 0.3159, 0.05357, 0.3127, 0.509, 0.9517, 0.5063, 0.9451, 0.5731, 0.9451, 0.5731, 0.9517, 0.1887, 0.96, 0.2076, 0.9628, 0.2076, 0.9788, 0.1887, 0.9821, 0.7908, 0.2989, 0.7908, 0.2829, 0.8576, 0.2829, 0.8576, 0.2989, 0.8736, 0.9844, 0.8736, 0.9684, 0.8897, 0.9684, 0.8897, 0.9844, 0.8603, 0.6799, 0.8638, 0.6732, 0.88, 0.6732, 0.8826, 0.6799, 0.1853, 0.6874, 0.1888, 0.6938, 0.1508, 0.6938, 0.1329, 0.6874, 0.2349, 0.9778, 0.2323, 0.9842, 0.2162, 0.9842, 0.2127, 0.9778, 0.2127, 0.9623, 0.2307, 0.9557, 0.2686, 0.9557, 0.2652, 0.9623, 0.875, 0.2606, 0.8587, 0.2606, 0.8587, 0.2025, 0.8749, 0.2025, 0.6841, 0.3188, 0.6844, 0.3061, 0.8007, 0.3064, 0.8194, 0.3188, 0.7593, 0.3106, 0.7356, 0.3105, 0.6379, 0.324, 0.6804, 0.3248, 0.68, 0.3455, 0.6784, 0.3846, 0.6358, 0.3846, 0.8959, 0.721, 0.8959, 0.6761, 0.9119, 0.6761, 0.912, 0.721, 0.9223, 0.2445, 0.916, 0.2473, 0.916, 0.2025, 0.9261, 0.1826, 0.9538, 0.8306, 0.9512, 0.8528, 0.9353, 0.8528, 0.9318, 0.8306, 0.1535, 0.9701, 0.1508, 0.9767, 0.1347, 0.9767, 0.1312, 0.9701, 0.9653, 0.529, 0.9688, 0.5227, 0.9849, 0.5227, 0.9876, 0.529, 0.9468, 0.1859, 0.9535, 0.1826, 0.9535, 0.2407, 0.9468, 0.2407, 0.9822, 0.5189, 0.9676, 0.5189, 0.9653, 0.5034, 0.9716, 0.5045, 0.9822, 0.4958, 0.1335, 0.9042, 0.1335, 0.915, 0.08245, 0.915, 0.06938, 0.9042, 0.9812, 0.7788, 0.9812, 0.7932, 0.9713, 0.8027, 0.9676, 0.7976, 0.06517, 0.921, 0.06478, 0.9273, 0.05839, 0.9273, 0.04989, 0.921, 0.9592, 0.2453, 0.9671, 0.2482, 0.9671, 0.2569, 0.9564, 0.2665, 0.9468, 0.2563, 0.665, 0.6251, 0.7074, 0.6242, 0.7074, 0.6863, 0.6967, 0.6563, 0.6911, 0.6459, 0.6678, 0.6456, 0.06938, 0.9931, 0.07345, 0.9886, 0.08785, 0.9886, 0.08958, 0.9931, 0.3377, 0.8651, 0.3327, 0.863, 0.3327, 0.8546, 0.3377, 0.8532, 0.9829, 0.1523, 0.9883, 0.1553, 0.9883, 0.1692, 0.9829, 0.1719, 0.9052, 0.8685, 0.9005, 0.8676, 0.9005, 0.8589, 0.9052, 0.8563, 0.2076, 0.9858, 0.2051, 0.9904, 0.1885, 0.9904, 0.1843, 0.9858, 0.9678, 0.6053, 0.9684, 0.5983, 0.975, 0.5894, 0.9814, 0.5965, 0.9814, 0.6056, 0.9749, 0.61, 0.209, 0.8999, 0.203, 0.8976, 0.203, 0.8897, 0.209, 0.8884, 0.4371, 0.4938, 0.4363, 0.5042, 0.4213, 0.5207, 0.4216, 0.4577, 0.4869, 0.4577, 0.4871, 0.5207, 0.4658, 0.5096, 0.4654, 0.5003, 0.4465, 0.4807, 0.9878, 0.7503, 0.9935, 0.7513, 0.9935, 0.7583, 0.9878, 0.7606, 0.9916, 0.4997, 0.9859, 0.4976, 0.9859, 0.4885, 0.9916, 0.4866, 0.6444, 0.9976, 0.6459, 0.9916, 0.6544, 0.9916, 0.6567, 0.9976, 0.9852, 0.5894, 0.9909, 0.5936, 0.9909, 0.6046, 0.9852, 0.6054, 0.4307, 0.9873, 0.4301, 0.9934, 0.4205, 0.9934, 0.4167, 0.9873, 0.8185, 0.5659, 0.8185, 0.5283, 0.8343, 0.5216, 0.8434, 0.5316, 0.325, 0.6786, 0.3186, 0.6845, 0.3051, 0.6845, 0.3064, 0.6786, 0.5799, 0.7406, 0.5722, 0.7327, 0.5735, 0.6903, 0.5799, 0.6844, 0.9884, 0.6391, 0.9882, 0.6451, 0.971, 0.6451, 0.9678, 0.6381, 0.8823, 0.001874, 0.8823, 0.01673, 0.7661, 0.01669, 0.766, 0.001874, 0.7892, 0.8399, 0.7707, 0.8526, 0.6544, 0.8526, 0.6544, 0.8399, 0.9378, 0.07673, 0.9414, 0.05457, 0.9563, 0.05457, 0.9598, 0.07673, 0.6932, 0.111, 0.6641, 0.111, 0.6641, 0.06622, 0.7151, 0.06624, 0.7151, 0.0785, 0.6995, 0.09219, 0.6896, 0.09042, 0.7053, 0.5675, 0.7053, 0.6205, 0.6626, 0.6202, 0.6627, 0.5681, 0.001874, 0.8377, 0.002573, 0.8135, 0.04518, 0.8139, 0.04444, 0.8377, 0.8787, 0.2025, 0.8923, 0.2126, 0.8924, 0.2573, 0.8788, 0.2573, 0.4818, 0.6268, 0.4775, 0.6262, 0.4781, 0.6053, 0.4818, 0.6081, 0.6407, 0.989, 0.6331, 0.9895, 0.6366, 0.9691, 0.6407, 0.9658, 0.975, 0.7463, 0.9742, 0.7418, 0.9842, 0.7418, 0.9903, 0.7463, 0.362, 0.1334, 0.362, 0.001874, 0.3954, 0.03366, 0.3949, 0.03424, 0.4273, 0.06717, 0.3051, 0.6985, 0.3253, 0.6885, 0.4187, 0.6885, 0.43, 0.6985, 0.9431, 0.2227, 0.9299, 0.2155, 0.9299, 0.1855, 0.9431, 0.1826, 0.1302, 0.1743, 0.117, 0.1828, 0.117, 0.1365, 0.1343, 0.1128, 0.6064, 0.3887, 0.6254, 0.411, 0.6187, 0.543, 0.6064, 0.5619, 0.001874, 0.2201, 0.001874, 0.2004, 0.03238, 0.1603, 0.01907, 0.1688, 0.001874, 0.1564, 0.001874, 0.1212, 0.05085, 0.1128, 0.07138, 0.1128, 0.1035, 0.1212, 0.8861, 0.004177, 0.8898, 0.001874, 0.9056, 0.001874, 0.9046, 0.004177, 0.7936, 0.7171, 0.7846, 0.709, 0.7808, 0.5673, 0.7936, 0.5548, 0.1111, 0.1141, 0.1133, 0.1128, 0.1133, 0.1633, 0.1078, 0.1701, 0.2569, 0.9276, 0.246, 0.9418, 0.2127, 0.9418, 0.2177, 0.9276, 0.2665, 0.9106, 0.2624, 0.9238, 0.2127, 0.9235, 0.2135, 0.9106, 0.2912, 0.9915, 0.2907, 0.9894, 0.3118, 0.9879, 0.3118, 0.9923, 0.2127, 0.7616, 0.2127, 0.7443, 0.3133, 0.7443, 0.3475, 0.7617, 0.766, 0.04178, 0.766, 0.03943, 0.901, 0.03707, 0.901, 0.03943, 0.431, 0.001874, 0.4789, 0.001874, 0.4788, 0.1024, 0.431, 0.1024, 0.6544, 0.8196, 0.6708, 0.7849, 0.7187, 0.7849, 0.7187, 0.8196, 0.8641, 0.5216, 0.8827, 0.5236, 0.8835, 0.5316, 0.8677, 0.5316, 0.4663, 0.1172, 0.5307, 0.1172, 0.5307, 0.1183, 0.4663, 0.1183, 0.1955, 0.8847, 0.1955, 0.8605, 0.209, 0.8575, 0.209, 0.878, 0.3749, 0.801, 0.3939, 0.806, 0.3931, 0.809, 0.3619, 0.809, 0.6621, 0.3203, 0.6501, 0.3017, 0.6658, 0.3017, 0.6748, 0.3156, 0.5359, 0.2887, 0.5372, 0.2529, 0.5359, 0.1221, 0.549, 0.1349, 0.5589, 0.2652, 0.001874, 0.8693, 0.02257, 0.8693, 0.03833, 0.8936, 0.01999, 0.8936, 0.4081, 0.6833, 0.4081, 0.6637, 0.4138, 0.6474, 0.4137, 0.6833, 0.7705, 0.1221, 0.7705, 0.2844, 0.7606, 0.2778, 0.7562, 0.1472, 0.6747, 0.5619, 0.6747, 0.3887, 0.6888, 0.4154, 0.6814, 0.546, 0.7745, 0.8692, 0.7745, 0.8563, 0.868, 0.857, 0.8967, 0.8692, 0.06938, 0.9849, 0.06938, 0.9701, 0.08624, 0.972, 0.08624, 0.9849, 0.06938, 0.9187, 0.1943, 0.9187, 0.1795, 0.9223, 0.08597, 0.9223, 0.6079, 0.1153, 0.6079, 0.06045, 0.6603, 0.06044, 0.6603, 0.1005, 0.6603, 0.1153, 0.9573, 0.2407, 0.9573, 0.1859, 0.9636, 0.1826, 0.9636, 0.2407, 0.2736, 0.5751, 0.2736, 0.6276, 0.2436, 0.6171, 0.2526, 0.609, 0.2526, 0.5888, 0.233, 0.5883, 0.2127, 0.5844, 0.8499, 0.9545, 0.7858, 0.9545, 0.7831, 0.9481, 0.8499, 0.9481, 0.9091, 0.8689, 0.9471, 0.8689, 0.9471, 0.8849, 0.9091, 0.8849, 0.785, 0.3226, 0.8492, 0.3226, 0.8193, 0.339, 0.81, 0.3456, 0.7996, 0.339, 0.8993, 0.4624, 0.8957, 0.5243, 0.889, 0.5271, 0.889, 0.4823, 0.3674, 0.9424, 0.4315, 0.9424, 0.4315, 0.9491, 0.3648, 0.9491, 0.9824, 0.02867, 0.9824, 0.05076, 0.9635, 0.04747, 0.9635, 0.03147, 0.793, 0.8234, 0.8597, 0.8234, 0.8597, 0.8394, 0.7929, 0.8394, 0.5569, 0.9246, 0.573, 0.9246, 0.573, 0.9406, 0.5569, 0.9406, 0.8961, 0.2511, 0.9185, 0.2511, 0.9158, 0.2577, 0.8996, 0.2577, 0.1218, 0.9664, 0.06938, 0.9664, 0.08732, 0.96, 0.1253, 0.96, 0.2609, 0.9842, 0.2387, 0.9842, 0.2422, 0.9778, 0.2583, 0.9778, 0.2724, 0.9557, 0.3248, 0.9557, 0.3283, 0.9623, 0.2903, 0.9623, 0.873, 0.4468, 0.8731, 0.3887, 0.8893, 0.3887, 0.8893, 0.4468, 0.2046, 0.8351, 0.1532, 0.8268, 0.1294, 0.8269, 0.06938, 0.8351, 0.08811, 0.8227, 0.2044, 0.8224, 0.7065, 0.001874, 0.7075, 0.06247, 0.665, 0.0617, 0.6641, 0.02257, 0.6641, 0.001874, 0.9192, 0.5072, 0.9031, 0.5072, 0.9032, 0.4624, 0.9191, 0.4624, 0.9194, 0.6515, 0.9194, 0.5894, 0.9283, 0.6099, 0.9255, 0.6546, 0.9373, 0.9185, 0.9153, 0.9185, 0.9188, 0.8963, 0.9347, 0.8963, 0.6667, 0.9777, 0.6444, 0.9777, 0.6479, 0.9711, 0.6641, 0.9711, 0.3908, 0.9807, 0.413, 0.9807, 0.4103, 0.987, 0.3942, 0.987, 0.208, 0.5011, 0.208, 0.5559, 0.2013, 0.5559, 0.2013, 0.4978, 0.04208, 0.8767, 0.06523, 0.8767, 0.05651, 0.8873, 0.05764, 0.8936, 0.04208, 0.8913, 0.7863, 0.916, 0.7223, 0.916, 0.7353, 0.9053, 0.7863, 0.9053, 0.9826, 0.684, 0.9826, 0.7071, 0.9766, 0.7092, 0.9742, 0.6957, 0.1086, 0.995, 0.09333, 0.995, 0.1018, 0.9886, 0.1082, 0.9886, 0.409, 0.9769, 0.3925, 0.9769, 0.3928, 0.963, 0.4072, 0.963, 0.413, 0.9694, 0.3013, 0.6786, 0.2989, 0.6991, 0.2756, 0.6999, 0.2703, 0.7105, 0.2602, 0.7406, 0.2589, 0.6786, 0.8776, 0.9881, 0.8978, 0.9881, 0.8961, 0.9926, 0.8817, 0.9926, 0.9313, 0.3546, 0.9313, 0.3428, 0.9363, 0.3441, 0.9363, 0.3526, 0.9896, 0.05457, 0.9896, 0.07414, 0.9841, 0.07147, 0.9841, 0.05753, 0.7394, 0.9934, 0.7515, 0.9934, 0.7489, 0.9981, 0.7403, 0.9981, 0.9708, 0.9921, 0.9475, 0.9921, 0.9517, 0.9875, 0.9683, 0.9875, 0.7177, 0.9769, 0.7106, 0.9816, 0.7041, 0.9772, 0.7041, 0.9681, 0.7106, 0.961, 0.7171, 0.9698, 0.8958, 0.5946, 0.8958, 0.6061, 0.8898, 0.6048, 0.8898, 0.5969, 0.1027, 0.5133, 0.08973, 0.5226, 0.1, 0.532, 0.1132, 0.5324, 0.1291, 0.5625, 0.06717, 0.5623, 0.06717, 0.4981, 0.1291, 0.4978, 0.1129, 0.5125, 0.992, 0.7275, 0.992, 0.7378, 0.9863, 0.7355, 0.9863, 0.7285, 0.9861, 0.01593, 0.9861, 0.002761, 0.9918, 0.004716, 0.9918, 0.01378, 0.9227, 0.5795, 0.935, 0.5795, 0.9327, 0.5855, 0.9242, 0.5855, 0.9907, 0.1124, 0.9907, 0.1283, 0.985, 0.1275, 0.985, 0.1166, 0.9853, 0.9559, 0.9853, 0.942, 0.9913, 0.9458, 0.9913, 0.9554, 0.8523, 0.775, 0.8523, 0.7326, 0.8655, 0.7299, 0.8744, 0.7446, 0.4589, 0.1062, 0.4775, 0.1062, 0.4788, 0.1121, 0.4653, 0.1121, 0.05567, 0.518, 0.05567, 0.4619, 0.06213, 0.4677, 0.06342, 0.5101, 0.9709, 0.4583, 0.9915, 0.4583, 0.9881, 0.4651, 0.9709, 0.4644, 0.2127, 0.8532, 0.329, 0.8533, 0.329, 0.8681, 0.2127, 0.8681, 0.5033, 0.8314, 0.638, 0.8314, 0.638, 0.8441, 0.5217, 0.8441, 0.932, 0.6412, 0.954, 0.6412, 0.9505, 0.6634, 0.9356, 0.6634, 0.7404, 0.001874, 0.7369, 0.02243, 0.7467, 0.02067, 0.7623, 0.03436, 0.7623, 0.04662, 0.7113, 0.04662, 0.7114, 0.001876, 0.3512, 0.7443, 0.3938, 0.7449, 0.3939, 0.797, 0.3512, 0.7973, 0.1658, 0.3988, 0.2083, 0.3992, 0.2088, 0.423, 0.1662, 0.423, 0.8991, 0.5357, 0.8991, 0.5905, 0.8856, 0.5906, 0.8856, 0.5458, 0.9849, 0.8001, 0.9855, 0.7814, 0.9892, 0.7788, 0.9892, 0.7996, 0.9804, 0.6741, 0.9843, 0.6513, 0.9877, 0.6552, 0.9877, 0.6759, 0.3916, 0.9908, 0.4069, 0.9908, 0.4008, 0.9953, 0.3908, 0.9953, 0.162, 0.425, 0.06941, 0.425, 0.06717, 0.3331, 0.06877, 0.333, 0.06877, 0.333, 0.9081, 0.9015, 0.7831, 0.9015, 0.7944, 0.8915, 0.8878, 0.8915, 0.8471, 0.5617, 0.8471, 0.5216, 0.8604, 0.5246, 0.8604, 0.5545, 0.8168, 0.6714, 0.8168, 0.6098, 0.8326, 0.6346, 0.8295, 0.6808, 0.6709, 0.3887, 0.6709, 0.5619, 0.6586, 0.543, 0.6519, 0.411, 0.209, 0.3293, 0.06717, 0.3293, 0.08439, 0.3008, 0.09911, 0.2865, 0.1401, 0.2584, 0.1646, 0.2836, 0.1609, 0.3045, 0.1454, 0.3076, 0.1953, 0.3152, 0.08599, 0.2529, 0.0674, 0.2529, 0.06647, 0.2506, 0.08226, 0.2506, 0.4867, 0.6868, 0.4867, 0.5245, 0.4995, 0.537, 0.4957, 0.6787, 0.9724, 0.184, 0.9724, 0.2401, 0.9673, 0.2329, 0.9703, 0.1826, 0.3085, 0.9276, 0.3476, 0.9276, 0.3526, 0.9418, 0.3194, 0.9418, 0.001874, 0.8973, 0.0548, 0.8976, 0.05553, 0.9106, 0.005841, 0.9106, 0.4971, 0.9897, 0.4766, 0.9919, 0.4763, 0.9876, 0.4974, 0.9876, 0.5446, 0.3847, 0.4099, 0.3849, 0.4441, 0.3676, 0.5446, 0.3675, 0.2044, 0.9357, 0.06938, 0.9357, 0.06938, 0.9333, 0.2044, 0.9333, 0.362, 0.1371, 0.4626, 0.1372, 0.4625, 0.1851, 0.362, 0.1851, 0.526, 0.7502, 0.5903, 0.7502, 0.5903, 0.7849, 0.5423, 0.7849, 0.9815, 0.942, 0.9796, 0.9606, 0.9716, 0.9613, 0.9716, 0.9456, 0.5988, 0.1183, 0.5344, 0.1183, 0.5344, 0.1172, 0.5988, 0.1172, 0.06153, 0.6615, 0.06153, 0.6857, 0.04804, 0.6887, 0.04804, 0.6682, 0.5253, 0.9738, 0.5063, 0.9688, 0.5071, 0.9658, 0.5383, 0.9658, 0.9436, 0.1642, 0.9622, 0.1523, 0.9622, 0.168, 0.9483, 0.1769, 0.5627, 0.2887, 0.564, 0.2529, 0.5627, 0.1221, 0.5758, 0.1349, 0.5857, 0.2652, 0.9024, 0.7299, 0.9024, 0.7506, 0.8782, 0.7663, 0.8782, 0.748, 0.1076, 0.2098, 0.1076, 0.1901, 0.1133, 0.1738, 0.1131, 0.2098, 0.7605, 0.3887, 0.7605, 0.551, 0.7507, 0.5444, 0.7463, 0.4138, 0.3724, 0.6826, 0.3724, 0.5094, 0.3865, 0.5362, 0.3791, 0.6668, 0.8883, 0.02047, 0.8883, 0.03332, 0.7947, 0.03267, 0.766, 0.02047, 0.04882, 0.9685, 0.06358, 0.9685, 0.06167, 0.9854, 0.04882, 0.9854, 0.91, 0.3667, 0.785, 0.3667, 0.7999, 0.3631, 0.8934, 0.3631, 0.001916, 0.6577, 0.001874, 0.6029, 0.05431, 0.6029, 0.0543, 0.643, 0.05429, 0.6577, 0.9578, 0.6475, 0.9578, 0.5927, 0.9641, 0.5894, 0.9641, 0.6475, 0.1196, 0.6271, 0.06717, 0.6271, 0.07766, 0.5971, 0.0858, 0.6062, 0.106, 0.6061, 0.1064, 0.5866, 0.1103, 0.5662, 0.06938, 0.9498, 0.1335, 0.9498, 0.1362, 0.9562, 0.06938, 0.9562, 0.9411, 0.527, 0.9031, 0.527, 0.9031, 0.511, 0.9411, 0.511, 0.8549, 0.2792, 0.7908, 0.2792, 0.8207, 0.2628, 0.83, 0.2561, 0.8404, 0.2628, 0.9016, 0.7788, 0.8979, 0.8407, 0.8912, 0.8435, 0.8912, 0.7987, 0.7085, 0.9471, 0.6444, 0.9471, 0.6444, 0.9405, 0.7112, 0.9405, 0.9667, 0.7503, 0.9667, 0.7724, 0.9478, 0.7691, 0.9478, 0.7531, 0.8852, 0.5179, 0.8185, 0.5179, 0.8185, 0.5019, 0.8853, 0.5019, 0.9096, 0.9844, 0.8935, 0.9844, 0.8935, 0.9684, 0.9096, 0.9684, 0.9671, 0.4651, 0.9448, 0.4651, 0.9475, 0.4585, 0.9637, 0.4585, 0.1325, 0.96, 0.185, 0.96, 0.1671, 0.9664, 0.1291, 0.9664, 0.1312, 0.9805, 0.1534, 0.9805, 0.15, 0.9869, 0.1339, 0.9869, 0.06562, 0.9648, 0.01318, 0.9648, 0.009708, 0.9582, 0.04768, 0.9582, 0.8613, 0.341, 0.8614, 0.2829, 0.8776, 0.2829, 0.8776, 0.341, 0.2127, 0.8203, 0.2642, 0.8286, 0.2879, 0.8285, 0.348, 0.8203, 0.3292, 0.8327, 0.213, 0.833, 0.4819, 0.6811, 0.4213, 0.6822, 0.4221, 0.6396, 0.4612, 0.6387, 0.4819, 0.6387, 0.9156, 0.6546, 0.8995, 0.6546, 0.8996, 0.6098, 0.9156, 0.6098, 0.9187, 0.345, 0.9187, 0.2829, 0.9275, 0.3034, 0.9248, 0.3481, 0.932, 0.6153, 0.954, 0.6153, 0.9506, 0.6375, 0.9346, 0.6375, 0.5063, 0.9776, 0.5286, 0.9776, 0.5252, 0.9841, 0.509, 0.9841, 0.7457, 0.9896, 0.7234, 0.9896, 0.7261, 0.9833, 0.7422, 0.9833, 0.4428, 0.7476, 0.4428, 0.8025, 0.4361, 0.8024, 0.4361, 0.7443, 0.9635, 0.07773, 0.9635, 0.05457, 0.9741, 0.06329, 0.9804, 0.06217, 0.9781, 0.07773, 0.6544, 0.9053, 0.7185, 0.9053, 0.7055, 0.916, 0.6544, 0.916, 0.9841, 0.3965, 0.9841, 0.4196, 0.9781, 0.4216, 0.9757, 0.4082, 0.8988, 0.3315, 0.9141, 0.3315, 0.9056, 0.3378, 0.8992, 0.3378, 0.4636, 0.9632, 0.4801, 0.9632, 0.4798, 0.9771, 0.4654, 0.9771, 0.4596, 0.9707, 0.5684, 0.6844, 0.566, 0.705, 0.5427, 0.7058, 0.5374, 0.7163, 0.5273, 0.7465, 0.526, 0.6844, 0.8273, 0.9926, 0.8071, 0.9926, 0.8088, 0.9881, 0.8232, 0.9881, 0.9466, 0.7131, 0.9466, 0.7012, 0.9516, 0.7026, 0.9516, 0.7111, 0.9877, 0.3062, 0.9877, 0.3258, 0.9823, 0.3231, 0.9823, 0.3092, 0.9872, 0.1948, 0.9872, 0.1826, 0.9919, 0.1852, 0.9919, 0.1939, 0.4803, 0.1889, 0.5036, 0.1889, 0.4994, 0.1935, 0.4828, 0.1935, 0.4974, 0.9791, 0.4904, 0.9838, 0.4839, 0.9794, 0.4839, 0.9703, 0.4903, 0.9632, 0.4968, 0.972, 0.861, 0.8184, 0.861, 0.8069, 0.8669, 0.8081, 0.8669, 0.8161, 0.3304, 0.5449, 0.3211, 0.532, 0.3117, 0.5423, 0.3112, 0.5554, 0.2812, 0.5714, 0.2814, 0.5094, 0.3456, 0.5094, 0.3459, 0.5714, 0.3312, 0.5551, 0.2038, 0.9187, 0.2038, 0.929, 0.1981, 0.9267, 0.1981, 0.9197, 0.9863, 0.7141, 0.9863, 0.7009, 0.992, 0.7029, 0.992, 0.7119, 0.9139, 0.9941, 0.9016, 0.9941, 0.9039, 0.9881, 0.9124, 0.9881, 0.9906, 0.8065, 0.9906, 0.8224, 0.9849, 0.8216, 0.9849, 0.8107, 0.7283, 0.5548, 0.7422, 0.5548, 0.7384, 0.5608, 0.7288, 0.5608, 0.8472, 0.4338, 0.8472, 0.3914, 0.8604, 0.3887, 0.8693, 0.4034, 0.3582, 0.801, 0.3582, 0.8196, 0.3523, 0.8209, 0.3523, 0.8074, 0.4917, 0.5116, 0.4917, 0.4555, 0.4982, 0.4613, 0.4995, 0.5037, 0.9808, 0.9376, 0.9808, 0.917, 0.9877, 0.9204, 0.9869, 0.9376, 0.638, 0.8627, 0.5217, 0.8627, 0.5217, 0.8479, 0.638, 0.8479, 0.2041, 0.8516, 0.06938, 0.8516, 0.06939, 0.8388, 0.1856, 0.8389, 0.06562, 0.9544, 0.04361, 0.9544, 0.04715, 0.9322, 0.062, 0.9322, 0.7407, 0.111, 0.7442, 0.09042, 0.7344, 0.09218, 0.7188, 0.07849, 0.7188, 0.06622, 0.7698, 0.06622, 0.7697, 0.111, 0.0548, 0.7485, 0.05425, 0.7911, 0.002114, 0.7912, 0.001874, 0.7485, 0.8674, 0.8029, 0.8249, 0.8025, 0.8244, 0.7788, 0.867, 0.7788, 0.8958, 0.6098, 0.8958, 0.6646, 0.8822, 0.6647, 0.8822, 0.6199, 0.9466, 0.6975, 0.9471, 0.6788, 0.9509, 0.6761, 0.9509, 0.697, 0.9757, 0.4482, 0.9796, 0.4254, 0.9831, 0.4293, 0.9831, 0.45, 0.1663, 0.9951, 0.151, 0.9951, 0.1571, 0.9906, 0.1671, 0.9906, 0.2873, 0.1972, 0.3799, 0.1972, 0.3822, 0.2892, 0.3806, 0.2892, 0.3806, 0.2892, 0.6544, 0.8915, 0.7794, 0.8915, 0.7681, 0.9015, 0.6747, 0.9015, 0.9227, 0.5758, 0.9227, 0.5357, 0.9359, 0.5386, 0.9359, 0.5686, 0.8049, 0.7933, 0.8049, 0.7317, 0.8206, 0.7565, 0.8175, 0.8027, 0.6808, 0.1221, 0.6808, 0.2953, 0.6685, 0.2763, 0.6618, 0.1444, 0.2127, 0.2892, 0.2127, 0.1474, 0.2412, 0.1646, 0.2555, 0.1794, 0.2836, 0.2203, 0.2584, 0.2448, 0.2375, 0.2411, 0.2343, 0.2257, 0.2268, 0.2755, 0.8144, 0.7257, 0.833, 0.7257, 0.8339, 0.728, 0.8182, 0.728, 0.7643, 0.551, 0.7643, 0.3887, 0.7771, 0.4012, 0.7733, 0.5429, 0.9704, 0.6853, 0.9704, 0.7415, 0.9654, 0.7343, 0.9683, 0.684, 0.3047, 0.9418, 0.2656, 0.9418, 0.2606, 0.9276, 0.2938, 0.9276, 0.6305, 0.9234, 0.5775, 0.923, 0.5768, 0.9101, 0.6265, 0.9101, 0.5772, 0.9899, 0.5977, 0.9877, 0.598, 0.9921, 0.5768, 0.9921, 0.3859, 0.2703, 0.5207, 0.2701, 0.4865, 0.2875, 0.3859, 0.2876, 0.6444, 0.9344, 0.7794, 0.9344, 0.7794, 0.9367, 0.6444, 0.9367, 0.001874, 0.3244, 0.001979, 0.2238, 0.04982, 0.2239, 0.04982, 0.3244, 0.277, 0.8001, 0.2127, 0.8001, 0.2127, 0.7654, 0.2607, 0.7654, 0.6342, 0.9101, 0.6448, 0.9101, 0.6502, 0.9249, 0.6424, 0.927, 0.1334, 0.8135, 0.1334, 0.8146, 0.06898, 0.8158, 0.06897, 0.8146, 0.431, 0.1062, 0.4461, 0.1062, 0.4551, 0.1246, 0.4417, 0.1278, 0.2614, 0.974, 0.2484, 0.9661, 0.2796, 0.9661, 0.2804, 0.969, 0.3498, 0.9106, 0.3527, 0.9238, 0.3362, 0.9238, 0.3277, 0.9106, 0.6026, 0.5554, 0.5796, 0.5318, 0.5895, 0.4015, 0.6026, 0.3887, 0.6013, 0.5195, 0.8185, 0.4413, 0.8486, 0.4433, 0.8586, 0.4586, 0.8298, 0.4586, 0.9785, 0.3188, 0.973, 0.3188, 0.9728, 0.2829, 0.9785, 0.2992, 0.7203, 0.1221, 0.7345, 0.1472, 0.7301, 0.2778, 0.7203, 0.2844, 0.7245, 0.5619, 0.7178, 0.546, 0.7104, 0.4154, 0.7245, 0.3887, 0.06938, 0.8739, 0.1916, 0.8739, 0.1629, 0.8861, 0.06938, 0.8868, 0.9861, 0.8689, 0.9861, 0.8858, 0.9733, 0.8858, 0.9714, 0.8689, 0.6544, 0.9306, 0.671, 0.927, 0.7646, 0.927, 0.7794, 0.9306, 0.6603, 0.05669, 0.6079, 0.05669, 0.6079, 0.04194, 0.6079, 0.001874, 0.6603, 0.001874, 0.9632, 0.4546, 0.9569, 0.4546, 0.9569, 0.3965, 0.9632, 0.3998, 0.4213, 0.5245, 0.4829, 0.5245, 0.4634, 0.5314, 0.4442, 0.5348, 0.4472, 0.5548, 0.4573, 0.5615, 0.4292, 0.5764, 0.6444, 0.9572, 0.6444, 0.9508, 0.7112, 0.9508, 0.7086, 0.9572, 0.937, 0.4267, 0.921, 0.4267, 0.921, 0.3887, 0.937, 0.3887, 0.8549, 0.1757, 0.8404, 0.1921, 0.83, 0.1987, 0.8207, 0.1921, 0.7908, 0.1757, 0.4081, 0.5094, 0.4173, 0.5299, 0.4146, 0.5747, 0.4081, 0.5715, 0.4993, 0.9424, 0.502, 0.9491, 0.4353, 0.9491, 0.4353, 0.9424, 0.9499, 0.3596, 0.9687, 0.3625, 0.9687, 0.3784, 0.9499, 0.3817, 0.8641, 0.6845, 0.8642, 0.7005, 0.7974, 0.7005, 0.7974, 0.6845, 0.8192, 0.9684, 0.8192, 0.9844, 0.8031, 0.9844, 0.803, 0.9684, 0.9767, 0.2712, 0.9732, 0.2778, 0.9571, 0.2778, 0.9544, 0.2712, 0.8571, 0.9646, 0.8537, 0.9582, 0.8917, 0.9582, 0.9096, 0.9646, 0.2907, 0.9842, 0.2933, 0.9778, 0.3094, 0.9778, 0.3129, 0.9842, 0.6327, 0.9555, 0.6148, 0.9621, 0.5768, 0.9621, 0.5803, 0.9555, 0.06522, 0.8716, 0.04892, 0.8716, 0.04897, 0.8135, 0.06513, 0.8135, 0.348, 0.8038, 0.3477, 0.8165, 0.2314, 0.8162, 0.2127, 0.8038, 0.2728, 0.8121, 0.2965, 0.8121, 0.1096, 0.6914, 0.06717, 0.6907, 0.06755, 0.67, 0.06917, 0.6309, 0.1117, 0.6309, 0.8968, 0.09152, 0.8969, 0.04669, 0.9128, 0.04669, 0.9129, 0.09152, 0.9135, 0.4506, 0.9072, 0.4534, 0.9072, 0.4086, 0.9173, 0.3887, 0.9318, 0.8009, 0.9344, 0.7788, 0.9504, 0.7788, 0.9538, 0.8009, 0.7234, 0.9795, 0.7261, 0.9729, 0.7423, 0.9729, 0.7458, 0.9795, 0.3543, 0.9815, 0.3508, 0.9879, 0.3347, 0.9879, 0.332, 0.9815, 0.9509, 0.8722, 0.9576, 0.8689, 0.9576, 0.927, 0.9509, 0.927, 0.9813, 0.1355, 0.9667, 0.1355, 0.9644, 0.12, 0.9707, 0.1211, 0.9813, 0.1124, 0.8563, 0.3818, 0.8563, 0.3711, 0.9073, 0.3711, 0.9204, 0.3818, 0.8995, 0.6584, 0.9139, 0.6584, 0.9235, 0.6682, 0.9183, 0.6719, 0.6254, 0.9407, 0.6258, 0.9344, 0.6322, 0.9344, 0.6407, 0.9407, 0.8442, 0.6799, 0.8363, 0.677, 0.8363, 0.6683, 0.847, 0.6587, 0.8566, 0.6688, 0.001874, 0.6624, 0.04429, 0.6615, 0.04429, 0.7235, 0.03359, 0.6936, 0.02801, 0.6831, 0.004761, 0.6828, 0.8033, 0.9881, 0.7993, 0.9926, 0.7849, 0.9926, 0.7831, 0.9881, 0.9918, 0.4529, 0.9868, 0.4508, 0.9868, 0.4424, 0.9918, 0.441, 0.9823, 0.2829, 0.9877, 0.2859, 0.9877, 0.2998, 0.9823, 0.3025, 0.9972, 0.1321, 0.9963, 0.1368, 0.9876, 0.1368, 0.985, 0.1321, 0.6061, 0.9901, 0.6086, 0.9856, 0.6252, 0.9856, 0.6294, 0.9901, 0.9704, 0.7662, 0.971, 0.7592, 0.9776, 0.7503, 0.984, 0.7575, 0.984, 0.7665, 0.9775, 0.771, 0.4338, 0.687, 0.4397, 0.6893, 0.4397, 0.6972, 0.4338, 0.6985, 0.5327, 0.02879, 0.5336, 0.01839, 0.5485, 0.001874, 0.5482, 0.06488, 0.4829, 0.06488, 0.4827, 0.001877, 0.504, 0.013, 0.5044, 0.0223, 0.5233, 0.04194, 0.9878, 0.7644, 0.9935, 0.7653, 0.9935, 0.7724, 0.9878, 0.7746, 0.9918, 0.03284, 0.9861, 0.0307, 0.9861, 0.02163, 0.9918, 0.01968, 0.9942, 0.3733, 0.9927, 0.3792, 0.9842, 0.3792, 0.9819, 0.3733, 0.8989, 0.1828, 0.9046, 0.187, 0.9046, 0.198, 0.8989, 0.1987, 0.9197, 0.3667, 0.9137, 0.3661, 0.9137, 0.3565, 0.9197, 0.3527, 0.5528, 0.6034, 0.5528, 0.5658, 0.5687, 0.5591, 0.5777, 0.5691, 0.05927, 0.8973, 0.06517, 0.9037, 0.06517, 0.9172, 0.05927, 0.9159, 0.939, 0.339, 0.9313, 0.3312, 0.9326, 0.2888, 0.939, 0.2829, 0.849, 0.9788, 0.8429, 0.9785, 0.8429, 0.9613, 0.8499, 0.9582, 0.5217, 0.8813, 0.5217, 0.8665, 0.638, 0.8665, 0.638, 0.8813, 0.6544, 0.8361, 0.6729, 0.8234, 0.7892, 0.8234, 0.7892, 0.8361, 0.9598, 0.08048, 0.9562, 0.1026, 0.9413, 0.1026, 0.9378, 0.08048, 0.7522, 0.3226, 0.7812, 0.3226, 0.7813, 0.3673, 0.7303, 0.3673, 0.7303, 0.3551, 0.7458, 0.3414, 0.7557, 0.3431, 0.1404, 0.7802, 0.1404, 0.7273, 0.1831, 0.7275, 0.183, 0.7797, 0.8618, 0.5697, 0.8611, 0.5938, 0.8185, 0.5934, 0.8192, 0.5697, 0.8794, 0.04669, 0.893, 0.05675, 0.8931, 0.1015, 0.8796, 0.1015, 0.361, 0.9218, 0.3567, 0.9212, 0.3574, 0.9004, 0.361, 0.9031, 0.9884, 0.9127, 0.9808, 0.9132, 0.9843, 0.8928, 0.9884, 0.8895, 0.38, 0.9904, 0.3809, 0.9949, 0.3708, 0.9949, 0.3648, 0.9904, 0.3442, 0.454, 0.2127, 0.454, 0.2445, 0.4205, 0.2451, 0.4211, 0.278, 0.3887, 0.4897, 0.8996, 0.4694, 0.9095, 0.376, 0.9095, 0.3648, 0.8996, 0.9428, 0.7162, 0.9296, 0.709, 0.9296, 0.6791, 0.9428, 0.6761, 0.8106, 0.5976, 0.7974, 0.6061, 0.7974, 0.5598, 0.8147, 0.5361, 0.6162, 0.1221, 0.6353, 0.1444, 0.6285, 0.2763, 0.6162, 0.2953, 0.2836, 0.1437, 0.2695, 0.13, 0.262, 0.08011, 0.2588, 0.09557, 0.2379, 0.09928, 0.2127, 0.07478, 0.2408, 0.03382, 0.2551, 0.0191, 0.2836, 0.001874, 0.7036, 0.3001, 0.6999, 0.3024, 0.6841, 0.3024, 0.6851, 0.3001, 0.7771, 0.7171, 0.768, 0.709, 0.7643, 0.5673, 0.7771, 0.5548, 0.4973, 0.8656, 0.4995, 0.8644, 0.4995, 0.9148, 0.4941, 0.9216, 0.5768, 0.9413, 0.5877, 0.9271, 0.621, 0.9271, 0.616, 0.9413, 0.2702, 0.9238, 0.2743, 0.9106, 0.3239, 0.9109, 0.3231, 0.9238, 0.2333, 0.9887, 0.2338, 0.9908, 0.2127, 0.9923, 0.2127, 0.9879, 0.1828, 0.7063, 0.1828, 0.7235, 0.08225, 0.7235, 0.04804, 0.7062, 0.183, 0.6978, 0.183, 0.7001, 0.04806, 0.7025, 0.04804, 0.7001, 0.04982, 0.4287, 0.001874, 0.4287, 0.001979, 0.3282, 0.04982, 0.3282, 0.345, 0.7654, 0.3287, 0.8001, 0.2807, 0.8001, 0.2807, 0.7654])
me_cube_001.use_remesh_preserve_volume = False
me_cube_001.use_remesh_preserve_attributes = False
me_cube_001.use_mirror_vertex_groups = False
me_cube_001.update()

# ---- objects
ob_cube = bpy.data.objects.new('Cube', me_cube_001)

# ---- transforms, parenting, visibility, modifiers, constraints
ob_cube.location = (0.0, 0.0, 1.001)
ob_cube.lineart.crease_threshold = 0.0

# ---- collection membership
col_collection_1.objects.link(ob_cube)

# ---- scene / render settings (as saved in the file)
scene.frame_start = 1; scene.frame_end = 250; scene.frame_set(21)
scene.render.engine = 'BLENDER_EEVEE_NEXT'
scene.render.resolution_percentage = 50
scene.render.dither_intensity = 0.0
scene.cycles.use_denoising = False
scene.cycles.samples = 128
scene.cycles.sampling_pattern = 'TABULATED_SOBOL'
scene.cycles.use_adaptive_sampling = False
scene.cycles.use_light_tree = False
scene.cycles.blur_glossy = 0.0
scene.cycles.sample_clamp_indirect = 0.0
scene.view_settings.view_transform = 'Standard'
bpy.context.view_layer.update()

# ---- added for rendering (the .blend has no active camera and no usable light): camera, sun
cam_auto = bpy.data.cameras.new('AutoCamera')
cam_auto.lens = 50.0
cam_auto.sensor_width = 36.0
cam_auto.clip_end = 1000.0
ob_auto_camera = bpy.data.objects.new('AutoCamera', cam_auto)
scene.collection.objects.link(ob_auto_camera)
ob_auto_camera.location = (3.40026, -4.08031, 3.72115)
ob_auto_camera.rotation_euler = (1.09748, -7.21219e-08, 0.694738)
scene.camera = ob_auto_camera
light_auto_sun = bpy.data.lights.new('AutoSun', 'SUN')
light_auto_sun.energy = 3.0
light_auto_sun.angle = 0.0523599
ob_auto_sun = bpy.data.objects.new('AutoSun', light_auto_sun)
scene.collection.objects.link(ob_auto_sun)
ob_auto_sun.rotation_euler = (0.872665, 0.174533, 0.523599)
bpy.context.view_layer.update()
